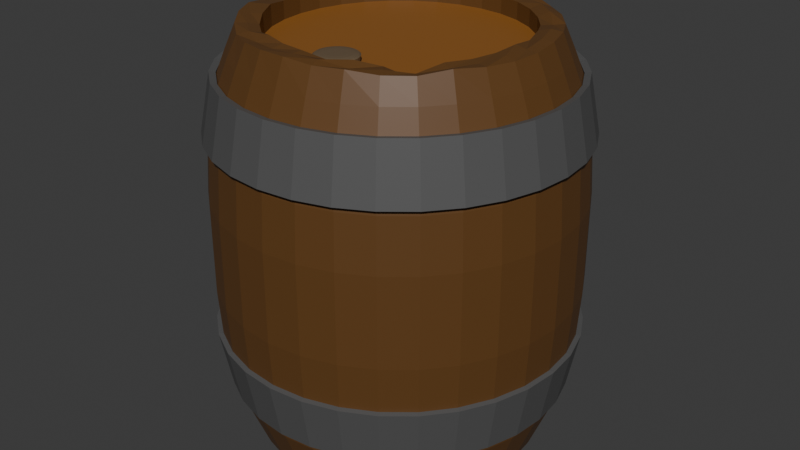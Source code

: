 # Source: Barrel.blend  (saved by Blender 4.2.66; exported with 4.5.12 LTS)
import bpy
from mathutils import Matrix  # noqa: F401  (used for matrix-valued properties, if any)

bpy.ops.wm.read_factory_settings(use_empty=True)
scene = bpy.context.scene
scene.name = 'Scene'

# ---- collections
col_collection = bpy.data.collections.new('Collection'); scene.collection.children.link(col_collection)

# ---- materials (node trees are filled in below, after node groups)
mat_wood = bpy.data.materials.new('wood')
mat_wood.alpha_threshold = 0.0
mat_wood.roughness = 0.5
mat_wood.line_color = (0.0, 0.0, 0.0, 1.0)
mat_barrel_top_bot = bpy.data.materials.new('barrel_top_bot')
mat_rings = bpy.data.materials.new('rings')
mat_kork = bpy.data.materials.new('kork')

# ---- material node trees
mat_wood.use_nodes = True; mat_wood.node_tree.nodes.clear()
_N = mat_wood.node_tree.nodes; _L = mat_wood.node_tree.links
n0 = _N.new('ShaderNodeOutputMaterial'); n0.name = 'Material Output'; n0.location = (300, 300)
n1 = _N.new('ShaderNodeBsdfPrincipled'); n1.name = 'Principled BSDF'; n1.location = (10, 300)
n1.inputs[0].default_value = (0.1231, 0.05472, 0.01428, 1.0)
n1.inputs[3].default_value = 1.45
_L.new(n1.outputs[0], n0.inputs[0])
n0.is_active_output = True
mat_barrel_top_bot.use_nodes = True; mat_barrel_top_bot.node_tree.nodes.clear()
_N = mat_barrel_top_bot.node_tree.nodes; _L = mat_barrel_top_bot.node_tree.links
n0 = _N.new('ShaderNodeBsdfPrincipled'); n0.name = 'Principled BSDF'; n0.location = (10, 300)
n0.inputs[0].default_value = (0.2798, 0.1075, 0.01797, 1.0)
n1 = _N.new('ShaderNodeOutputMaterial'); n1.name = 'Material Output'; n1.location = (300, 300)
_L.new(n0.outputs[0], n1.inputs[0])
n1.is_active_output = True
mat_rings.use_nodes = True; mat_rings.node_tree.nodes.clear()
_N = mat_rings.node_tree.nodes; _L = mat_rings.node_tree.links
n0 = _N.new('ShaderNodeBsdfPrincipled'); n0.name = 'Principled BSDF'; n0.location = (10, 300)
n0.inputs[0].default_value = (0.09295, 0.09295, 0.09295, 1.0)
n1 = _N.new('ShaderNodeOutputMaterial'); n1.name = 'Material Output'; n1.location = (300, 300)
_L.new(n0.outputs[0], n1.inputs[0])
n1.is_active_output = True
mat_kork.use_nodes = True; mat_kork.node_tree.nodes.clear()
_N = mat_kork.node_tree.nodes; _L = mat_kork.node_tree.links
n0 = _N.new('ShaderNodeBsdfPrincipled'); n0.name = 'Principled BSDF'; n0.location = (10, 300)
n0.inputs[0].default_value = (0.1417, 0.0979, 0.0562, 1.0)
n1 = _N.new('ShaderNodeOutputMaterial'); n1.name = 'Material Output'; n1.location = (300, 300)
_L.new(n0.outputs[0], n1.inputs[0])
n1.is_active_output = True

# ---- world
world_world = bpy.data.worlds.new('World'); scene.world = world_world
world_world.use_nodes = True; world_world.node_tree.nodes.clear()
_N = world_world.node_tree.nodes; _L = world_world.node_tree.links
n0 = _N.new('ShaderNodeOutputWorld'); n0.name = 'World Output'; n0.location = (300, 300)
n1 = _N.new('ShaderNodeBackground'); n1.name = 'Background'; n1.location = (10, 300)
n1.inputs[0].default_value = (0.05088, 0.05088, 0.05088, 1.0)
_L.new(n1.outputs[0], n0.inputs[0])
n0.is_active_output = True
world_world.color = (0.05088, 0.05088, 0.05088)
world_world.sun_shadow_jitter_overblur = 0.0

# ---- meshes
me_cylinder = bpy.data.meshes.new('Cylinder')
me_cylinder.from_pydata([(3.632e-09, 0.7, -1.031), (3.632e-09, 0.7, 0.97), (0.1366, 0.6865, -1.031), (0.1366, 0.6865, 0.9616), (0.2679, 0.6467, -1.031), (0.2679, 0.6467, 0.9638), (0.3889, 0.582, -1.031), (0.3889, 0.582, 0.9513), (0.495, 0.495, -1.031), (0.495, 0.495, 0.9574), (0.582, 0.3889, -1.031), (0.582, 0.3889, 0.9571), (0.6467, 0.2679, -1.031), (0.6467, 0.2679, 0.9643), (0.6865, 0.1366, -1.031), (0.6865, 0.1366, 0.9613), (0.7, 4.47e-09, -1.031), (0.7, 4.47e-09, 0.9542), (0.6865, -0.1366, -1.031), (0.6865, -0.1366, 0.9516), (0.6467, -0.2679, -1.031), (0.6467, -0.2679, 0.9553), (0.582, -0.3889, -1.031), (0.582, -0.3889, 0.9655), (0.495, -0.495, -1.031), (0.495, -0.495, 0.947), (0.3889, -0.582, -1.031), (0.3889, -0.582, 0.9488), (0.2679, -0.6467, -1.031), (0.2679, -0.6467, 0.9627), (0.1366, -0.6865, -1.031), (0.1366, -0.6865, 0.9602), (3.632e-09, -0.7, -1.031), (3.632e-09, -0.7, 0.9692), (-0.1366, -0.6865, -1.031), (-0.1366, -0.6865, 0.9645), (-0.2679, -0.6467, -1.031), (-0.2679, -0.6467, 0.9569), (-0.3889, -0.582, -1.031), (-0.3889, -0.582, 0.9512), (-0.495, -0.495, -1.031), (-0.495, -0.495, 0.9592), (-0.582, -0.3889, -1.031), (-0.582, -0.3889, 0.9699), (-0.6467, -0.2679, -1.031), (-0.6467, -0.2679, 0.9702), (-0.6865, -0.1366, -1.031), (-0.6865, -0.1366, 0.9494), (-0.7, 4.47e-09, -1.031), (-0.7, 4.47e-09, 0.9687), (-0.6865, 0.1366, -1.031), (-0.6865, 0.1366, 0.9557), (-0.6467, 0.2679, -1.031), (-0.6467, 0.2679, 0.9566), (-0.582, 0.3889, -1.031), (-0.582, 0.3889, 0.965), (-0.495, 0.495, -1.031), (-0.495, 0.495, 0.9561), (-0.3889, 0.582, -1.031), (-0.3889, 0.582, 0.9591), (-0.2679, 0.6467, -1.031), (-0.2679, 0.6467, 0.9716), (-0.1366, 0.6865, -1.031), (-0.1366, 0.6865, 0.9623), (5.532e-11, 0.8681, -0.03126), (0.1694, 0.8514, -0.03126), (0.3322, 0.802, -0.03126), (0.4823, 0.7218, -0.03126), (0.6139, 0.6139, -0.03126), (0.7218, 0.4823, -0.03126), (0.802, 0.3322, -0.03126), (0.8514, 0.1694, -0.03126), (0.8681, 6.484e-10, -0.03126), (0.8514, -0.1694, -0.03126), (0.802, -0.3322, -0.03126), (0.7218, -0.4823, -0.03126), (0.6139, -0.6139, -0.03126), (0.4823, -0.7218, -0.03126), (0.3322, -0.802, -0.03126), (0.1694, -0.8514, -0.03126), (5.532e-11, -0.8681, -0.03126), (-0.1694, -0.8514, -0.03126), (-0.3322, -0.802, -0.03126), (-0.4823, -0.7218, -0.03126), (-0.6139, -0.6139, -0.03126), (-0.7218, -0.4823, -0.03126), (-0.802, -0.3322, -0.03126), (-0.8514, -0.1694, -0.03126), (-0.8681, 6.484e-10, -0.03126), (-0.8514, 0.1694, -0.03126), (-0.802, 0.3322, -0.03126), (-0.7218, 0.4823, -0.03126), (-0.6139, 0.6139, -0.03126), (-0.4823, 0.7218, -0.03126), (-0.3322, 0.802, -0.03126), (-0.1694, 0.8514, -0.03126), (8.856e-10, 0.8516, 0.4419), (0.1661, 0.8353, 0.4419), (0.3259, 0.7868, 0.4419), (0.4731, 0.7081, 0.4419), (0.6022, 0.6022, 0.4419), (0.7081, 0.4731, 0.4419), (0.7868, 0.3259, 0.4419), (0.8353, 0.1661, 0.4419), (0.8516, 1.67e-09, 0.4419), (0.8353, -0.1661, 0.4419), (0.7868, -0.3259, 0.4419), (0.7081, -0.4731, 0.4419), (0.6022, -0.6022, 0.4419), (0.4731, -0.7081, 0.4419), (0.3259, -0.7868, 0.4419), (0.1661, -0.8353, 0.4419), (8.856e-10, -0.8516, 0.4419), (-0.1661, -0.8353, 0.4419), (-0.3259, -0.7868, 0.4419), (-0.4731, -0.7081, 0.4419), (-0.6022, -0.6022, 0.4419), (-0.7081, -0.4731, 0.4419), (-0.7868, -0.3259, 0.4419), (-0.8353, -0.1661, 0.4419), (-0.8516, 1.67e-09, 0.4419), (-0.8353, 0.1661, 0.4419), (-0.7868, 0.3259, 0.4419), (-0.7081, 0.4731, 0.4419), (-0.6022, 0.6022, 0.4419), (-0.4731, 0.7081, 0.4419), (-0.3259, 0.7868, 0.4419), (-0.1661, 0.8353, 0.4419), (0.1661, 0.8353, -0.5044), (0.3259, 0.7868, -0.5044), (0.4731, 0.7081, -0.5044), (0.6022, 0.6022, -0.5044), (0.7081, 0.4731, -0.5044), (0.7868, 0.3259, -0.5044), (0.8353, 0.1661, -0.5044), (0.8516, -1.15e-09, -0.5044), (0.8353, -0.1661, -0.5044), (0.7868, -0.3259, -0.5044), (0.7081, -0.4731, -0.5044), (0.6022, -0.6022, -0.5044), (0.4731, -0.7081, -0.5044), (0.3259, -0.7868, -0.5044), (0.1661, -0.8353, -0.5044), (8.856e-10, -0.8516, -0.5044), (-0.1661, -0.8353, -0.5044), (-0.3259, -0.7868, -0.5044), (-0.4731, -0.7081, -0.5044), (-0.6022, -0.6022, -0.5044), (-0.7081, -0.4731, -0.5044), (-0.7868, -0.3259, -0.5044), (-0.8353, -0.1661, -0.5044), (-0.8516, -1.15e-09, -0.5044), (-0.8353, 0.1661, -0.5044), (-0.7868, 0.3259, -0.5044), (-0.7081, 0.4731, -0.5044), (-0.6022, 0.6022, -0.5044), (-0.4731, 0.7081, -0.5044), (-0.3259, 0.7868, -0.5044), (-0.1661, 0.8353, -0.5044), (8.856e-10, 0.8516, -0.5044), (5.532e-11, 0.8681, -0.2483), (0.1694, 0.8514, -0.2483), (0.3322, 0.802, -0.2483), (0.4823, 0.7218, -0.2483), (0.6139, 0.6139, -0.2483), (0.7218, 0.4823, -0.2483), (0.802, 0.3322, -0.2483), (0.8514, 0.1694, -0.2483), (0.8681, 6.484e-10, -0.2483), (0.8514, -0.1694, -0.2483), (0.802, -0.3322, -0.2483), (0.7218, -0.4823, -0.2483), (0.6139, -0.6139, -0.2483), (0.4823, -0.7218, -0.2483), (0.3322, -0.802, -0.2483), (0.1694, -0.8514, -0.2483), (5.532e-11, -0.8681, -0.2483), (-0.1694, -0.8514, -0.2483), (-0.3322, -0.802, -0.2483), (-0.4823, -0.7218, -0.2483), (-0.6139, -0.6139, -0.2483), (-0.7218, -0.4823, -0.2483), (-0.802, -0.3322, -0.2483), (-0.8514, -0.1694, -0.2483), (-0.8681, 6.484e-10, -0.2483), (-0.8514, 0.1694, -0.2483), (-0.802, 0.3322, -0.2483), (-0.7218, 0.4823, -0.2483), (-0.6139, 0.6139, -0.2483), (-0.4823, 0.7218, -0.2483), (-0.3322, 0.802, -0.2483), (-0.1694, 0.8514, -0.2483), (0.1694, 0.8514, 0.1858), (0.3322, 0.802, 0.1858), (0.4823, 0.7218, 0.1858), (0.6139, 0.6139, 0.1858), (0.7218, 0.4823, 0.1858), (0.802, 0.3322, 0.1858), (0.8514, 0.1694, 0.1858), (0.8681, 6.484e-10, 0.1858), (0.8514, -0.1694, 0.1858), (0.802, -0.3322, 0.1858), (0.7218, -0.4823, 0.1858), (0.6139, -0.6139, 0.1858), (0.4823, -0.7218, 0.1858), (0.3322, -0.802, 0.1858), (0.1694, -0.8514, 0.1858), (5.532e-11, -0.8681, 0.1858), (-0.1694, -0.8514, 0.1858), (-0.3322, -0.802, 0.1858), (-0.4823, -0.7218, 0.1858), (-0.6139, -0.6139, 0.1858), (-0.7218, -0.4823, 0.1858), (-0.802, -0.3322, 0.1858), (-0.8514, -0.1694, 0.1858), (-0.8681, 6.484e-10, 0.1858), (-0.8514, 0.1694, 0.1858), (-0.802, 0.3322, 0.1858), (-0.7218, 0.4823, 0.1858), (-0.6139, 0.6139, 0.1858), (-0.4823, 0.7218, 0.1858), (-0.3322, 0.802, 0.1858), (-0.1694, 0.8514, 0.1858), (5.532e-11, 0.8681, 0.1858), (2.421e-09, 0.8, 0.7187), (0.1561, 0.7846, 0.7187), (0.3061, 0.7391, 0.7187), (0.4445, 0.6652, 0.7187), (0.5657, 0.5657, 0.7187), (0.6652, 0.4445, 0.7187), (0.7391, 0.3061, 0.7187), (0.7846, 0.1561, 0.7187), (0.8, 2.98e-09, 0.7187), (0.7846, -0.1561, 0.7187), (0.7391, -0.3061, 0.7187), (0.6652, -0.4445, 0.7187), (0.5657, -0.5657, 0.7187), (0.4445, -0.6652, 0.7187), (0.3061, -0.7391, 0.7187), (0.1561, -0.7846, 0.7187), (2.421e-09, -0.8, 0.7187), (-0.1561, -0.7846, 0.7187), (-0.3061, -0.7391, 0.7187), (-0.4445, -0.6652, 0.7187), (-0.5657, -0.5657, 0.7187), (-0.6652, -0.4445, 0.7187), (-0.7391, -0.3061, 0.7187), (-0.7846, -0.1561, 0.7187), (-0.8, 2.98e-09, 0.7187), (-0.7846, 0.1561, 0.7187), (-0.7391, 0.3061, 0.7187), (-0.6652, 0.4445, 0.7187), (-0.5657, 0.5657, 0.7187), (-0.4445, 0.6652, 0.7187), (-0.3061, 0.7391, 0.7187), (-0.1561, 0.7846, 0.7187), (0.1561, 0.7846, -0.7813), (0.3061, 0.7391, -0.7813), (0.4445, 0.6652, -0.7813), (0.5657, 0.5657, -0.7813), (0.6652, 0.4445, -0.7813), (0.7391, 0.3061, -0.7813), (0.7846, 0.1561, -0.7813), (0.8, -2.98e-09, -0.7813), (0.7846, -0.1561, -0.7813), (0.7391, -0.3061, -0.7813), (0.6652, -0.4445, -0.7813), (0.5657, -0.5657, -0.7813), (0.4445, -0.6652, -0.7813), (0.3061, -0.7391, -0.7813), (0.1561, -0.7846, -0.7813), (2.421e-09, -0.8, -0.7813), (-0.1561, -0.7846, -0.7813), (-0.3061, -0.7391, -0.7813), (-0.4445, -0.6652, -0.7813), (-0.5657, -0.5657, -0.7813), (-0.6652, -0.4445, -0.7813), (-0.7391, -0.3061, -0.7813), (-0.7846, -0.1561, -0.7813), (-0.8, -2.98e-09, -0.7813), (-0.7846, 0.1561, -0.7813), (-0.7391, 0.3061, -0.7813), (-0.6652, 0.4445, -0.7813), (-0.5657, 0.5657, -0.7813), (-0.4445, 0.6652, -0.7813), (-0.3061, 0.7391, -0.7813), (-0.1561, 0.7846, -0.7813), (2.421e-09, 0.8, -0.7813), (0.1161, 0.5836, 0.9509), (4.135e-09, 0.595, 0.9543), (0.2277, 0.5497, 0.9525), (0.3306, 0.4947, 0.9517), (0.4207, 0.4207, 0.9491), (0.4947, 0.3306, 0.9473), (0.5497, 0.2277, 0.9601), (0.5836, 0.1161, 0.9529), (0.595, 6.035e-09, 0.9673), (0.5836, -0.1161, 0.9593), (0.5497, -0.2277, 0.9557), (0.4947, -0.3306, 0.9566), (0.4207, -0.4207, 0.8982), (0.3306, -0.4947, 0.9483), (0.2277, -0.5497, 0.9667), (0.1161, -0.5836, 0.953), (4.135e-09, -0.595, 0.968), (-0.1161, -0.5836, 0.9687), (-0.2277, -0.5497, 0.9722), (-0.3306, -0.4947, 0.9495), (-0.4207, -0.4207, 0.9489), (-0.4947, -0.3306, 0.9633), (-0.5497, -0.2277, 0.971), (-0.5836, -0.1161, 0.955), (-0.595, 6.035e-09, 0.96), (-0.5836, 0.1161, 0.955), (-0.5497, 0.2277, 0.9469), (-0.4947, 0.3306, 0.9651), (-0.4207, 0.4207, 0.9513), (-0.3306, 0.4947, 0.9485), (-0.2277, 0.5497, 0.9713), (-0.1161, 0.5836, 0.9596), (0.1161, 0.5836, 0.8687), (2.976e-08, 0.595, 0.8687), (0.2277, 0.5497, 0.8687), (0.3306, 0.4947, 0.8687), (0.4207, 0.4207, 0.8687), (0.4947, 0.3306, 0.8687), (0.5497, 0.2277, 0.8687), (0.5836, 0.1161, 0.8687), (0.595, 6.035e-09, 0.8687), (0.5836, -0.1161, 0.8687), (0.5497, -0.2277, 0.8687), (0.4947, -0.3306, 0.8687), (0.4207, -0.4207, 0.8687), (0.3306, -0.4947, 0.8687), (0.2277, -0.5497, 0.8687), (0.1161, -0.5836, 0.8687), (2.976e-08, -0.595, 0.8687), (-0.1161, -0.5836, 0.8687), (-0.2277, -0.5497, 0.8687), (-0.3306, -0.4947, 0.8687), (-0.4207, -0.4207, 0.8687), (-0.4947, -0.3306, 0.8687), (-0.5497, -0.2277, 0.8687), (-0.5836, -0.1161, 0.8687), (-0.595, 6.035e-09, 0.8687), (-0.5836, 0.1161, 0.8687), (-0.5497, 0.2277, 0.8687), (-0.4947, 0.3306, 0.8687), (-0.4207, 0.4207, 0.8687), (-0.3306, 0.4947, 0.8687), (-0.2277, 0.5497, 0.8687), (-0.1161, 0.5836, 0.8687), (4.135e-09, 0.595, -1.031), (0.1161, 0.5836, -1.031), (0.2277, 0.5497, -1.031), (0.3306, 0.4947, -1.031), (0.4207, 0.4207, -1.031), (0.4947, 0.3306, -1.031), (0.5497, 0.2277, -1.031), (0.5836, 0.1161, -1.031), (0.595, 6.035e-09, -1.031), (0.5836, -0.1161, -1.031), (0.5497, -0.2277, -1.031), (0.4947, -0.3306, -1.031), (0.4207, -0.4207, -1.031), (0.3306, -0.4947, -1.031), (0.2277, -0.5497, -1.031), (0.1161, -0.5836, -1.031), (4.135e-09, -0.595, -1.031), (-0.1161, -0.5836, -1.031), (-0.2277, -0.5497, -1.031), (-0.3306, -0.4947, -1.031), (-0.4207, -0.4207, -1.031), (-0.4947, -0.3306, -1.031), (-0.5497, -0.2277, -1.031), (-0.5836, -0.1161, -1.031), (-0.595, 6.035e-09, -1.031), (-0.5836, 0.1161, -1.031), (-0.5497, 0.2277, -1.031), (-0.4947, 0.3306, -1.031), (-0.4207, 0.4207, -1.031), (-0.3306, 0.4947, -1.031), (-0.2277, 0.5497, -1.031), (-0.1161, 0.5836, -1.031), (-6.652e-09, 0.595, -0.9313), (0.1161, 0.5836, -0.9313), (0.2277, 0.5497, -0.9313), (0.3306, 0.4947, -0.9313), (0.4207, 0.4207, -0.9313), (0.4947, 0.3306, -0.9313), (0.5497, 0.2277, -0.9313), (0.5836, 0.1161, -0.9313), (0.595, 6.035e-09, -0.9313), (0.5836, -0.1161, -0.9313), (0.5497, -0.2277, -0.9313), (0.4947, -0.3306, -0.9313), (0.4207, -0.4207, -0.9313), (0.3306, -0.4947, -0.9313), (0.2277, -0.5497, -0.9313), (0.1161, -0.5836, -0.9313), (-6.652e-09, -0.595, -0.9313), (-0.1161, -0.5836, -0.9313), (-0.2277, -0.5497, -0.9313), (-0.3306, -0.4947, -0.9313), (-0.4207, -0.4207, -0.9313), (-0.4947, -0.3306, -0.9313), (-0.5497, -0.2277, -0.9313), (-0.5836, -0.1161, -0.9313), (-0.595, 6.035e-09, -0.9313), (-0.5836, 0.1161, -0.9313), (-0.5497, 0.2277, -0.9313), (-0.4947, 0.3306, -0.9313), (-0.4207, 0.4207, -0.9313), (-0.3306, 0.4947, -0.9313), (-0.2277, 0.5497, -0.9313), (-0.1161, 0.5836, -0.9313), (0.5384, 0.3597, 0.9505), (0.5982, 0.2478, 0.972), (0.2478, -0.5982, 0.9487), (0.1263, -0.6351, 0.9682), (-0.6351, -0.1263, 0.9524), (-0.6475, 5.253e-09, 0.9512), (0.1263, 0.6351, 0.955), (0.2478, 0.5982, 0.9602), (0.5982, -0.2478, 0.9528), (0.5384, -0.3597, 0.9486), (-0.3597, -0.5384, 0.959), (-0.4579, -0.4579, 0.9583), (-0.4579, 0.4579, 0.9574), (-0.3597, 0.5384, 0.9507), (0.6351, 0.1263, 0.967), (3.884e-09, -0.6475, 0.968), (-0.6351, 0.1263, 0.9541), (0.3597, 0.5384, 0.9706), (0.4579, -0.4579, 0.9376), (-0.5384, -0.3597, 0.9613), (-0.2478, 0.5982, 0.9544), (0.6475, 5.253e-09, 0.9576), (-0.1263, -0.6351, 0.9576), (-0.5982, 0.2478, 0.9715), (0.4579, 0.4579, 0.972), (0.3597, -0.5384, 0.9535), (-0.5982, -0.2478, 0.9695), (-0.1263, 0.6351, 0.9715), (0.6351, -0.1263, 0.962), (-0.2478, -0.5982, 0.9486), (-0.5384, 0.3597, 0.9685), (3.884e-09, 0.6475, 0.9488), (3.027e-09, 0.75, 0.8437), (0.1463, 0.7356, 0.8437), (0.287, 0.6929, 0.8437), (0.4167, 0.6236, 0.8437), (0.5303, 0.5303, 0.8437), (0.6236, 0.4167, 0.8437), (0.6929, 0.287, 0.8437), (0.7356, 0.1463, 0.8437), (0.75, 3.725e-09, 0.8437), (0.7356, -0.1463, 0.8437), (0.6929, -0.287, 0.8437), (0.6236, -0.4167, 0.8437), (0.5303, -0.5303, 0.8437), (0.4167, -0.6236, 0.8437), (0.287, -0.6929, 0.8437), (0.1463, -0.7356, 0.8437), (3.027e-09, -0.75, 0.8437), (-0.1463, -0.7356, 0.8437), (-0.287, -0.6929, 0.8437), (-0.4167, -0.6236, 0.8437), (-0.5303, -0.5303, 0.8437), (-0.6236, -0.4167, 0.8437), (-0.6929, -0.287, 0.8437), (-0.7356, -0.1463, 0.8437), (-0.75, 3.725e-09, 0.8437), (-0.7356, 0.1463, 0.8437), (-0.6929, 0.287, 0.8437), (-0.6236, 0.4167, 0.8437), (-0.5303, 0.5303, 0.8437), (-0.4167, 0.6236, 0.8437), (-0.287, 0.6929, 0.8437), (-0.1463, 0.7356, 0.8437)], [], [(448, 1, 3, 449), (449, 3, 5, 450), (450, 5, 7, 451), (451, 7, 9, 452), (452, 9, 11, 453), (453, 11, 13, 454), (454, 13, 15, 455), (455, 15, 17, 456), (456, 17, 19, 457), (457, 19, 21, 458), (458, 21, 23, 459), (459, 23, 25, 460), (460, 25, 27, 461), (461, 27, 29, 462), (462, 29, 31, 463), (463, 31, 33, 464), (464, 33, 35, 465), (465, 35, 37, 466), (466, 37, 39, 467), (467, 39, 41, 468), (468, 41, 43, 469), (469, 43, 45, 470), (470, 45, 47, 471), (471, 47, 49, 472), (472, 49, 51, 473), (473, 51, 53, 474), (474, 53, 55, 475), (475, 55, 57, 476), (476, 57, 59, 477), (477, 59, 61, 478), (417, 416, 293, 294), (478, 61, 63, 479), (479, 63, 1, 448), (46, 48, 376, 375), (191, 95, 64, 160), (190, 94, 95, 191), (189, 93, 94, 190), (188, 92, 93, 189), (187, 91, 92, 188), (186, 90, 91, 187), (185, 89, 90, 186), (184, 88, 89, 185), (183, 87, 88, 184), (182, 86, 87, 183), (181, 85, 86, 182), (180, 84, 85, 181), (179, 83, 84, 180), (178, 82, 83, 179), (177, 81, 82, 178), (176, 80, 81, 177), (175, 79, 80, 176), (174, 78, 79, 175), (173, 77, 78, 174), (172, 76, 77, 173), (171, 75, 76, 172), (170, 74, 75, 171), (169, 73, 74, 170), (168, 72, 73, 169), (167, 71, 72, 168), (166, 70, 71, 167), (165, 69, 70, 166), (164, 68, 69, 165), (163, 67, 68, 164), (162, 66, 67, 163), (161, 65, 66, 162), (160, 64, 65, 161), (222, 127, 96, 223), (221, 126, 127, 222), (220, 125, 126, 221), (219, 124, 125, 220), (218, 123, 124, 219), (217, 122, 123, 218), (216, 121, 122, 217), (215, 120, 121, 216), (214, 119, 120, 215), (213, 118, 119, 214), (212, 117, 118, 213), (211, 116, 117, 212), (210, 115, 116, 211), (209, 114, 115, 210), (208, 113, 114, 209), (207, 112, 113, 208), (206, 111, 112, 207), (205, 110, 111, 206), (204, 109, 110, 205), (203, 108, 109, 204), (202, 107, 108, 203), (201, 106, 107, 202), (200, 105, 106, 201), (199, 104, 105, 200), (198, 103, 104, 199), (197, 102, 103, 198), (196, 101, 102, 197), (195, 100, 101, 196), (194, 99, 100, 195), (193, 98, 99, 194), (192, 97, 98, 193), (223, 96, 97, 192), (287, 159, 128, 256), (256, 128, 129, 257), (257, 129, 130, 258), (258, 130, 131, 259), (259, 131, 132, 260), (260, 132, 133, 261), (261, 133, 134, 262), (262, 134, 135, 263), (263, 135, 136, 264), (264, 136, 137, 265), (265, 137, 138, 266), (266, 138, 139, 267), (267, 139, 140, 268), (268, 140, 141, 269), (269, 141, 142, 270), (270, 142, 143, 271), (271, 143, 144, 272), (272, 144, 145, 273), (273, 145, 146, 274), (274, 146, 147, 275), (275, 147, 148, 276), (276, 148, 149, 277), (277, 149, 150, 278), (278, 150, 151, 279), (279, 151, 152, 280), (280, 152, 153, 281), (281, 153, 154, 282), (282, 154, 155, 283), (283, 155, 156, 284), (284, 156, 157, 285), (285, 157, 158, 286), (286, 158, 159, 287), (159, 160, 161, 128), (128, 161, 162, 129), (129, 162, 163, 130), (130, 163, 164, 131), (131, 164, 165, 132), (132, 165, 166, 133), (133, 166, 167, 134), (134, 167, 168, 135), (135, 168, 169, 136), (136, 169, 170, 137), (137, 170, 171, 138), (138, 171, 172, 139), (139, 172, 173, 140), (140, 173, 174, 141), (141, 174, 175, 142), (142, 175, 176, 143), (143, 176, 177, 144), (144, 177, 178, 145), (145, 178, 179, 146), (146, 179, 180, 147), (147, 180, 181, 148), (148, 181, 182, 149), (149, 182, 183, 150), (150, 183, 184, 151), (151, 184, 185, 152), (152, 185, 186, 153), (153, 186, 187, 154), (154, 187, 188, 155), (155, 188, 189, 156), (156, 189, 190, 157), (157, 190, 191, 158), (158, 191, 160, 159), (64, 223, 192, 65), (65, 192, 193, 66), (66, 193, 194, 67), (67, 194, 195, 68), (68, 195, 196, 69), (69, 196, 197, 70), (70, 197, 198, 71), (71, 198, 199, 72), (72, 199, 200, 73), (73, 200, 201, 74), (74, 201, 202, 75), (75, 202, 203, 76), (76, 203, 204, 77), (77, 204, 205, 78), (78, 205, 206, 79), (79, 206, 207, 80), (80, 207, 208, 81), (81, 208, 209, 82), (82, 209, 210, 83), (83, 210, 211, 84), (84, 211, 212, 85), (85, 212, 213, 86), (86, 213, 214, 87), (87, 214, 215, 88), (88, 215, 216, 89), (89, 216, 217, 90), (90, 217, 218, 91), (91, 218, 219, 92), (92, 219, 220, 93), (93, 220, 221, 94), (94, 221, 222, 95), (95, 222, 223, 64), (127, 255, 224, 96), (126, 254, 255, 127), (125, 253, 254, 126), (124, 252, 253, 125), (123, 251, 252, 124), (122, 250, 251, 123), (121, 249, 250, 122), (120, 248, 249, 121), (119, 247, 248, 120), (118, 246, 247, 119), (117, 245, 246, 118), (116, 244, 245, 117), (115, 243, 244, 116), (114, 242, 243, 115), (113, 241, 242, 114), (112, 240, 241, 113), (111, 239, 240, 112), (110, 238, 239, 111), (109, 237, 238, 110), (108, 236, 237, 109), (107, 235, 236, 108), (106, 234, 235, 107), (105, 233, 234, 106), (104, 232, 233, 105), (103, 231, 232, 104), (102, 230, 231, 103), (101, 229, 230, 102), (100, 228, 229, 101), (99, 227, 228, 100), (98, 226, 227, 99), (97, 225, 226, 98), (96, 224, 225, 97), (62, 286, 287, 0), (60, 285, 286, 62), (58, 284, 285, 60), (56, 283, 284, 58), (54, 282, 283, 56), (52, 281, 282, 54), (50, 280, 281, 52), (48, 279, 280, 50), (46, 278, 279, 48), (44, 277, 278, 46), (42, 276, 277, 44), (40, 275, 276, 42), (38, 274, 275, 40), (36, 273, 274, 38), (34, 272, 273, 36), (32, 271, 272, 34), (30, 270, 271, 32), (28, 269, 270, 30), (26, 268, 269, 28), (24, 267, 268, 26), (22, 266, 267, 24), (20, 265, 266, 22), (18, 264, 265, 20), (16, 263, 264, 18), (14, 262, 263, 16), (12, 261, 262, 14), (10, 260, 261, 12), (8, 259, 260, 10), (6, 258, 259, 8), (4, 257, 258, 6), (2, 256, 257, 4), (0, 287, 256, 2), (311, 310, 342, 343), (419, 418, 302, 303), (421, 420, 311, 312), (423, 422, 288, 290), (425, 424, 298, 299), (427, 426, 307, 308), (429, 428, 316, 317), (430, 417, 294, 295), (431, 419, 303, 304), (432, 421, 312, 313), (433, 423, 290, 291), (434, 425, 299, 300), (435, 427, 308, 309), (436, 429, 317, 318), (437, 430, 295, 296), (438, 431, 304, 305), (439, 432, 313, 314), (440, 433, 291, 292), (441, 434, 300, 301), (442, 435, 309, 310), (443, 436, 318, 319), (444, 437, 296, 297), (445, 438, 305, 306), (446, 439, 314, 315), (416, 440, 292, 293), (418, 441, 301, 302), (420, 442, 310, 311), (422, 447, 289, 288), (447, 443, 319, 289), (424, 444, 297, 298), (426, 445, 306, 307), (428, 446, 315, 316), (298, 297, 329, 330), (312, 311, 343, 344), (299, 298, 330, 331), (313, 312, 344, 345), (300, 299, 331, 332), (314, 313, 345, 346), (301, 300, 332, 333), (315, 314, 346, 347), (302, 301, 333, 334), (288, 289, 321, 320), (316, 315, 347, 348), (303, 302, 334, 335), (290, 288, 320, 322), (317, 316, 348, 349), (304, 303, 335, 336), (291, 290, 322, 323), (318, 317, 349, 350), (305, 304, 336, 337), (292, 291, 323, 324), (319, 318, 350, 351), (306, 305, 337, 338), (293, 292, 324, 325), (289, 319, 351, 321), (307, 306, 338, 339), (294, 293, 325, 326), (308, 307, 339, 340), (295, 294, 326, 327), (309, 308, 340, 341), (296, 295, 327, 328), (310, 309, 341, 342), (297, 296, 328, 329), (353, 354, 386, 385), (2, 4, 354, 353), (20, 22, 363, 362), (38, 40, 372, 371), (56, 58, 381, 380), (12, 14, 359, 358), (30, 32, 368, 367), (48, 50, 377, 376), (4, 6, 355, 354), (22, 24, 364, 363), (40, 42, 373, 372), (58, 60, 382, 381), (14, 16, 360, 359), (32, 34, 369, 368), (50, 52, 378, 377), (6, 8, 356, 355), (24, 26, 365, 364), (42, 44, 374, 373), (60, 62, 383, 382), (16, 18, 361, 360), (34, 36, 370, 369), (52, 54, 379, 378), (8, 10, 357, 356), (26, 28, 366, 365), (44, 46, 375, 374), (0, 2, 353, 352), (62, 0, 352, 383), (18, 20, 362, 361), (36, 38, 371, 370), (54, 56, 380, 379), (10, 12, 358, 357), (28, 30, 367, 366), (380, 381, 413, 412), (367, 368, 400, 399), (354, 355, 387, 386), (381, 382, 414, 413), (368, 369, 401, 400), (355, 356, 388, 387), (382, 383, 415, 414), (369, 370, 402, 401), (356, 357, 389, 388), (383, 352, 384, 415), (370, 371, 403, 402), (357, 358, 390, 389), (371, 372, 404, 403), (358, 359, 391, 390), (372, 373, 405, 404), (359, 360, 392, 391), (373, 374, 406, 405), (360, 361, 393, 392), (374, 375, 407, 406), (361, 362, 394, 393), (375, 376, 408, 407), (362, 363, 395, 394), (376, 377, 409, 408), (363, 364, 396, 395), (377, 378, 410, 409), (364, 365, 397, 396), (378, 379, 411, 410), (365, 366, 398, 397), (352, 353, 385, 384), (379, 380, 412, 411), (366, 367, 399, 398), (57, 55, 446, 428), (39, 37, 445, 426), (21, 19, 444, 424), (1, 63, 443, 447), (3, 1, 447, 422), (47, 45, 442, 420), (29, 27, 441, 418), (11, 9, 440, 416), (55, 53, 439, 446), (37, 35, 438, 445), (19, 17, 437, 444), (63, 61, 436, 443), (45, 43, 435, 442), (27, 25, 434, 441), (9, 7, 433, 440), (53, 51, 432, 439), (35, 33, 431, 438), (17, 15, 430, 437), (61, 59, 429, 436), (43, 41, 427, 435), (25, 23, 425, 434), (7, 5, 423, 433), (51, 49, 421, 432), (33, 31, 419, 431), (15, 13, 417, 430), (59, 57, 428, 429), (41, 39, 426, 427), (23, 21, 424, 425), (5, 3, 422, 423), (49, 47, 420, 421), (31, 29, 418, 419), (13, 11, 416, 417), (255, 479, 448, 224), (254, 478, 479, 255), (253, 477, 478, 254), (252, 476, 477, 253), (251, 475, 476, 252), (250, 474, 475, 251), (249, 473, 474, 250), (248, 472, 473, 249), (247, 471, 472, 248), (246, 470, 471, 247), (245, 469, 470, 246), (244, 468, 469, 245), (243, 467, 468, 244), (242, 466, 467, 243), (241, 465, 466, 242), (240, 464, 465, 241), (239, 463, 464, 240), (238, 462, 463, 239), (237, 461, 462, 238), (236, 460, 461, 237), (235, 459, 460, 236), (234, 458, 459, 235), (233, 457, 458, 234), (232, 456, 457, 233), (231, 455, 456, 232), (230, 454, 455, 231), (229, 453, 454, 230), (228, 452, 453, 229), (227, 451, 452, 228), (226, 450, 451, 227), (225, 449, 450, 226), (224, 448, 449, 225)])
_uv = me_cylinder.uv_layers.new(name='UVMap')
_uv.uv.foreach_set('vector', [0.5068, 0.5467, 0.5046, 0.566, 0.4843, 0.5647, 0.485, 0.5466, 0.485, 0.5466, 0.4843, 0.5647, 0.4636, 0.5651, 0.4628, 0.5467, 0.4628, 0.5467, 0.4636, 0.5651, 0.4432, 0.5634, 0.441, 0.5469, 0.441, 0.5469, 0.4432, 0.5634, 0.4241, 0.5647, 0.4205, 0.5473, 0.4205, 0.5473, 0.4241, 0.5647, 0.4069, 0.5652, 0.402, 0.5478, 0.402, 0.5478, 0.4069, 0.5652, 0.3922, 0.5668, 0.3863, 0.5485, 0.03023, 0.01905, 0.03503, 0.001006, 0.05231, 0.001069, 0.04874, 0.01863, 0.04874, 0.01863, 0.05231, 0.001069, 0.0715, 0.001872, 0.06931, 0.01834, 0.06931, 0.01834, 0.0715, 0.001872, 0.09188, 0.002123, 0.09114, 0.0182, 0.09114, 0.0182, 0.09188, 0.002123, 0.1127, 0.001573, 0.1134, 0.0182, 0.1134, 0.0182, 0.1127, 0.001573, 0.133, 0.000156, 0.1352, 0.01834, 0.1352, 0.01834, 0.133, 0.000156, 0.1522, 0.003227, 0.1558, 0.01863, 0.1558, 0.01863, 0.1522, 0.003227, 0.1695, 0.003354, 0.1743, 0.01905, 0.3355, 0.4068, 0.3515, 0.4128, 0.3529, 0.4274, 0.3348, 0.4225, 0.3348, 0.4225, 0.3529, 0.4274, 0.352, 0.4447, 0.3342, 0.441, 0.3342, 0.441, 0.352, 0.4447, 0.3529, 0.4638, 0.3337, 0.4615, 0.3337, 0.4615, 0.3529, 0.4638, 0.3518, 0.4841, 0.3333, 0.4832, 0.3333, 0.4832, 0.3518, 0.4841, 0.3505, 0.5049, 0.3332, 0.5055, 0.3332, 0.5055, 0.3505, 0.5049, 0.3497, 0.5252, 0.3332, 0.5272, 0.3332, 0.5272, 0.3497, 0.5252, 0.351, 0.5443, 0.3333, 0.5478, 0.3333, 0.5478, 0.351, 0.5443, 0.3529, 0.5616, 0.3336, 0.5662, 0.3818, 0.3752, 0.376, 0.3944, 0.3614, 0.3936, 0.3662, 0.3743, 0.3662, 0.3743, 0.3614, 0.3936, 0.3442, 0.3898, 0.3478, 0.3736, 0.3478, 0.3736, 0.3442, 0.3898, 0.3251, 0.3923, 0.3273, 0.3731, 0.3273, 0.3731, 0.3251, 0.3923, 0.3048, 0.3901, 0.3056, 0.3728, 0.3056, 0.3728, 0.3048, 0.3901, 0.2842, 0.3902, 0.2834, 0.3728, 0.2834, 0.3728, 0.2842, 0.3902, 0.2639, 0.3916, 0.2617, 0.373, 0.2617, 0.373, 0.2639, 0.3916, 0.2448, 0.3907, 0.2413, 0.3734, 0.2413, 0.3734, 0.2448, 0.3907, 0.2276, 0.3917, 0.2229, 0.3741, 0.2229, 0.3741, 0.2276, 0.3917, 0.213, 0.3944, 0.2072, 0.3749, 0.2817, 0.8869, 0.2782, 0.869, 0.2857, 0.8683, 0.2889, 0.8847, 0.5457, 0.5473, 0.541, 0.5668, 0.5238, 0.5651, 0.5273, 0.5469, 0.5273, 0.5469, 0.5238, 0.5651, 0.5046, 0.566, 0.5068, 0.5467, 0.9508, 0.0706, 0.9545, 0.08963, 0.9398, 0.09109, 0.9365, 0.07491, 0.5351, 0.3815, 0.5352, 0.4142, 0.5114, 0.4139, 0.5113, 0.3812, 0.5564, 0.3819, 0.5566, 0.4147, 0.5352, 0.4142, 0.5351, 0.3815, 0.5746, 0.3825, 0.5747, 0.4153, 0.5566, 0.4147, 0.5564, 0.3819, 0.2331, 0.2084, 0.2331, 0.241, 0.2118, 0.2417, 0.2118, 0.2091, 0.2568, 0.2079, 0.2568, 0.2405, 0.2331, 0.241, 0.2331, 0.2084, 0.2819, 0.2076, 0.2819, 0.2403, 0.2568, 0.2405, 0.2568, 0.2079, 0.3076, 0.2077, 0.3075, 0.2403, 0.2819, 0.2403, 0.2819, 0.2076, 0.3327, 0.208, 0.3327, 0.2406, 0.3075, 0.2403, 0.3076, 0.2077, 0.3564, 0.2085, 0.3563, 0.2412, 0.3327, 0.2406, 0.3327, 0.208, 0.3777, 0.2093, 0.3776, 0.242, 0.3563, 0.2412, 0.3564, 0.2085, 0.1682, 0.5762, 0.2009, 0.5765, 0.2015, 0.5947, 0.1687, 0.5944, 0.1678, 0.5548, 0.2006, 0.5551, 0.2009, 0.5765, 0.1682, 0.5762, 0.1676, 0.5311, 0.2004, 0.5313, 0.2006, 0.5551, 0.1678, 0.5548, 0.1676, 0.5059, 0.2004, 0.5061, 0.2004, 0.5313, 0.1676, 0.5311, 0.1679, 0.4802, 0.2006, 0.4804, 0.2004, 0.5061, 0.1676, 0.5059, 0.1682, 0.455, 0.201, 0.4552, 0.2006, 0.4804, 0.1679, 0.4802, 0.1688, 0.4312, 0.2016, 0.4315, 0.201, 0.4552, 0.1682, 0.455, 0.1695, 0.4098, 0.2023, 0.4101, 0.2016, 0.4315, 0.1688, 0.4312, 0.1857, 0.1838, 0.1857, 0.151, 0.2039, 0.1516, 0.2039, 0.1844, 0.1642, 0.1833, 0.1642, 0.1505, 0.1857, 0.151, 0.1857, 0.1838, 0.1404, 0.183, 0.1404, 0.1502, 0.1642, 0.1505, 0.1642, 0.1833, 0.1152, 0.1828, 0.1152, 0.15, 0.1404, 0.1502, 0.1404, 0.183, 0.08939, 0.1828, 0.08939, 0.15, 0.1152, 0.15, 0.1152, 0.1828, 0.06412, 0.183, 0.06412, 0.1502, 0.08939, 0.15, 0.08939, 0.1828, 0.04031, 0.1833, 0.04031, 0.1505, 0.06412, 0.1502, 0.06412, 0.183, 0.01889, 0.1838, 0.01889, 0.151, 0.04031, 0.1505, 0.04031, 0.1833, 0.0006654, 0.1844, 0.0006654, 0.1516, 0.01889, 0.151, 0.01889, 0.1838, 0.4115, 0.3819, 0.4116, 0.4147, 0.3902, 0.4153, 0.3901, 0.3825, 0.4352, 0.3815, 0.4353, 0.4142, 0.4116, 0.4147, 0.4115, 0.3819, 0.4604, 0.3812, 0.4605, 0.4139, 0.4353, 0.4142, 0.4352, 0.3815, 0.4861, 0.3811, 0.4862, 0.4138, 0.4605, 0.4139, 0.4604, 0.3812, 0.5113, 0.3812, 0.5114, 0.4139, 0.4862, 0.4138, 0.4861, 0.3811, 0.5353, 0.447, 0.5343, 0.4857, 0.511, 0.4854, 0.5116, 0.4467, 0.5567, 0.4474, 0.5553, 0.4862, 0.5343, 0.4857, 0.5353, 0.447, 0.2117, 0.2744, 0.2132, 0.313, 0.1955, 0.3139, 0.1936, 0.2753, 0.233, 0.2736, 0.2341, 0.3123, 0.2132, 0.313, 0.2117, 0.2744, 0.2567, 0.2731, 0.2574, 0.3118, 0.2341, 0.3123, 0.233, 0.2736, 0.2818, 0.2729, 0.282, 0.3115, 0.2574, 0.3118, 0.2567, 0.2731, 0.3075, 0.2729, 0.3072, 0.3116, 0.282, 0.3115, 0.2818, 0.2729, 0.3326, 0.2732, 0.3318, 0.3119, 0.3072, 0.3116, 0.3075, 0.2729, 0.3563, 0.2738, 0.3551, 0.3124, 0.3318, 0.3119, 0.3326, 0.2732, 0.3776, 0.2746, 0.376, 0.3132, 0.3551, 0.3124, 0.3563, 0.2738, 0.3957, 0.2756, 0.3937, 0.3142, 0.376, 0.3132, 0.3776, 0.2746, 0.2333, 0.5554, 0.2721, 0.5545, 0.2724, 0.5755, 0.2337, 0.5767, 0.2331, 0.5316, 0.2719, 0.5312, 0.2721, 0.5545, 0.2333, 0.5554, 0.2332, 0.5064, 0.2719, 0.5065, 0.2719, 0.5312, 0.2331, 0.5316, 0.2334, 0.4807, 0.2721, 0.4812, 0.2719, 0.5065, 0.2332, 0.5064, 0.2338, 0.4555, 0.2725, 0.4565, 0.2721, 0.4812, 0.2334, 0.4807, 0.2343, 0.4317, 0.2731, 0.4332, 0.2725, 0.4565, 0.2338, 0.4555, 0.235, 0.4104, 0.2738, 0.4123, 0.2731, 0.4332, 0.2343, 0.4317, 0.2359, 0.3922, 0.2746, 0.3944, 0.2738, 0.4123, 0.235, 0.4104, 0.1642, 0.1177, 0.1631, 0.07898, 0.1841, 0.07946, 0.1857, 0.1181, 0.1404, 0.1173, 0.1397, 0.07866, 0.1631, 0.07898, 0.1642, 0.1177, 0.1152, 0.1172, 0.1149, 0.07849, 0.1397, 0.07866, 0.1404, 0.1173, 0.08939, 0.1172, 0.08963, 0.07849, 0.1149, 0.07849, 0.1152, 0.1172, 0.06412, 0.1173, 0.06484, 0.07866, 0.08963, 0.07849, 0.08939, 0.1172, 0.04031, 0.1177, 0.04149, 0.07898, 0.06484, 0.07866, 0.06412, 0.1173, 0.01889, 0.1181, 0.02047, 0.07946, 0.04149, 0.07898, 0.04031, 0.1177, 0.3903, 0.4481, 0.392, 0.4868, 0.3742, 0.4875, 0.3721, 0.4488, 0.4117, 0.4474, 0.413, 0.4862, 0.392, 0.4868, 0.3903, 0.4481, 0.4354, 0.447, 0.4363, 0.4857, 0.413, 0.4862, 0.4117, 0.4474, 0.4606, 0.4467, 0.461, 0.4854, 0.4363, 0.4857, 0.4354, 0.447, 0.4864, 0.4466, 0.4863, 0.4854, 0.461, 0.4854, 0.4606, 0.4467, 0.5116, 0.4467, 0.511, 0.4854, 0.4863, 0.4854, 0.4864, 0.4466, 0.508, 0.3011, 0.5105, 0.3426, 0.4857, 0.3425, 0.4848, 0.301, 0.4848, 0.301, 0.4857, 0.3425, 0.4605, 0.3426, 0.4611, 0.3011, 0.4611, 0.3011, 0.4605, 0.3426, 0.4358, 0.3429, 0.4379, 0.3014, 0.4379, 0.3014, 0.4358, 0.3429, 0.4125, 0.3433, 0.416, 0.3018, 0.416, 0.3018, 0.4125, 0.3433, 0.3915, 0.3439, 0.3963, 0.3024, 0.008638, 0.2653, 0.002593, 0.2233, 0.02047, 0.2227, 0.02543, 0.2648, 0.02543, 0.2648, 0.02047, 0.2227, 0.04149, 0.2222, 0.04517, 0.2643, 0.04517, 0.2643, 0.04149, 0.2222, 0.06484, 0.2218, 0.06711, 0.264, 0.06711, 0.264, 0.06484, 0.2218, 0.08963, 0.2217, 0.0904, 0.2638, 0.0904, 0.2638, 0.08963, 0.2217, 0.1149, 0.2217, 0.1141, 0.2638, 0.1141, 0.2638, 0.1149, 0.2217, 0.1397, 0.2218, 0.1374, 0.264, 0.1374, 0.264, 0.1397, 0.2218, 0.1631, 0.2222, 0.1594, 0.2643, 0.1594, 0.2643, 0.1631, 0.2222, 0.1841, 0.2227, 0.1791, 0.2648, 0.1791, 0.2648, 0.1841, 0.2227, 0.2019, 0.2233, 0.1959, 0.2653, 0.08933, 0.4157, 0.1309, 0.4111, 0.1302, 0.4321, 0.08867, 0.4354, 0.08867, 0.4354, 0.1302, 0.4321, 0.1297, 0.4554, 0.08815, 0.4573, 0.08815, 0.4573, 0.1297, 0.4554, 0.1293, 0.4801, 0.08779, 0.4805, 0.08779, 0.4805, 0.1293, 0.4801, 0.1291, 0.5053, 0.0876, 0.5042, 0.0876, 0.5042, 0.1291, 0.5053, 0.1291, 0.53, 0.08758, 0.5274, 0.08758, 0.5274, 0.1291, 0.53, 0.1292, 0.5533, 0.08775, 0.5493, 0.08775, 0.5493, 0.1292, 0.5533, 0.1296, 0.5743, 0.08809, 0.569, 0.08809, 0.569, 0.1296, 0.5743, 0.1301, 0.5922, 0.08859, 0.5858, 0.3713, 0.1296, 0.3762, 0.1709, 0.3553, 0.1701, 0.3517, 0.1289, 0.3517, 0.1289, 0.3553, 0.1701, 0.332, 0.1696, 0.3299, 0.1284, 0.3299, 0.1284, 0.332, 0.1696, 0.3074, 0.1693, 0.3067, 0.1281, 0.3067, 0.1281, 0.3074, 0.1693, 0.2822, 0.1693, 0.2831, 0.128, 0.2831, 0.128, 0.2822, 0.1693, 0.2576, 0.1695, 0.2599, 0.1283, 0.2599, 0.1283, 0.2576, 0.1695, 0.2344, 0.17, 0.2381, 0.1287, 0.2381, 0.1287, 0.2344, 0.17, 0.2135, 0.1707, 0.2185, 0.1294, 0.5664, 0.3024, 0.5726, 0.344, 0.5547, 0.3434, 0.5496, 0.3018, 0.5496, 0.3018, 0.5547, 0.3434, 0.5338, 0.3429, 0.5299, 0.3014, 0.5299, 0.3014, 0.5338, 0.3429, 0.5105, 0.3426, 0.508, 0.3011, 0.5105, 0.3426, 0.5113, 0.3812, 0.4861, 0.3811, 0.4857, 0.3425, 0.4857, 0.3425, 0.4861, 0.3811, 0.4604, 0.3812, 0.4605, 0.3426, 0.4605, 0.3426, 0.4604, 0.3812, 0.4352, 0.3815, 0.4358, 0.3429, 0.4358, 0.3429, 0.4352, 0.3815, 0.4115, 0.3819, 0.4125, 0.3433, 0.4125, 0.3433, 0.4115, 0.3819, 0.3901, 0.3825, 0.3915, 0.3439, 0.002593, 0.2233, 0.0006654, 0.1844, 0.01889, 0.1838, 0.02047, 0.2227, 0.02047, 0.2227, 0.01889, 0.1838, 0.04031, 0.1833, 0.04149, 0.2222, 0.04149, 0.2222, 0.04031, 0.1833, 0.06412, 0.183, 0.06484, 0.2218, 0.06484, 0.2218, 0.06412, 0.183, 0.08939, 0.1828, 0.08963, 0.2217, 0.08963, 0.2217, 0.08939, 0.1828, 0.1152, 0.1828, 0.1149, 0.2217, 0.1149, 0.2217, 0.1152, 0.1828, 0.1404, 0.183, 0.1397, 0.2218, 0.1397, 0.2218, 0.1404, 0.183, 0.1642, 0.1833, 0.1631, 0.2222, 0.1631, 0.2222, 0.1642, 0.1833, 0.1857, 0.1838, 0.1841, 0.2227, 0.1841, 0.2227, 0.1857, 0.1838, 0.2039, 0.1844, 0.2019, 0.2233, 0.1309, 0.4111, 0.1695, 0.4098, 0.1688, 0.4312, 0.1302, 0.4321, 0.1302, 0.4321, 0.1688, 0.4312, 0.1682, 0.455, 0.1297, 0.4554, 0.1297, 0.4554, 0.1682, 0.455, 0.1679, 0.4802, 0.1293, 0.4801, 0.1293, 0.4801, 0.1679, 0.4802, 0.1676, 0.5059, 0.1291, 0.5053, 0.1291, 0.5053, 0.1676, 0.5059, 0.1676, 0.5311, 0.1291, 0.53, 0.1291, 0.53, 0.1676, 0.5311, 0.1678, 0.5548, 0.1292, 0.5533, 0.1292, 0.5533, 0.1678, 0.5548, 0.1682, 0.5762, 0.1296, 0.5743, 0.1296, 0.5743, 0.1682, 0.5762, 0.1687, 0.5944, 0.1301, 0.5922, 0.3762, 0.1709, 0.3777, 0.2093, 0.3564, 0.2085, 0.3553, 0.1701, 0.3553, 0.1701, 0.3564, 0.2085, 0.3327, 0.208, 0.332, 0.1696, 0.332, 0.1696, 0.3327, 0.208, 0.3076, 0.2077, 0.3074, 0.1693, 0.3074, 0.1693, 0.3076, 0.2077, 0.2819, 0.2076, 0.2822, 0.1693, 0.2822, 0.1693, 0.2819, 0.2076, 0.2568, 0.2079, 0.2576, 0.1695, 0.2576, 0.1695, 0.2568, 0.2079, 0.2331, 0.2084, 0.2344, 0.17, 0.2344, 0.17, 0.2331, 0.2084, 0.2118, 0.2091, 0.2135, 0.1707, 0.5726, 0.344, 0.5746, 0.3825, 0.5564, 0.3819, 0.5547, 0.3434, 0.5547, 0.3434, 0.5564, 0.3819, 0.5351, 0.3815, 0.5338, 0.3429, 0.5338, 0.3429, 0.5351, 0.3815, 0.5113, 0.3812, 0.5105, 0.3426, 0.5114, 0.4139, 0.5116, 0.4467, 0.4864, 0.4466, 0.4862, 0.4138, 0.4862, 0.4138, 0.4864, 0.4466, 0.4606, 0.4467, 0.4605, 0.4139, 0.4605, 0.4139, 0.4606, 0.4467, 0.4354, 0.447, 0.4353, 0.4142, 0.4353, 0.4142, 0.4354, 0.447, 0.4117, 0.4474, 0.4116, 0.4147, 0.4116, 0.4147, 0.4117, 0.4474, 0.3903, 0.4481, 0.3902, 0.4153, 0.0006654, 0.1516, 0.0006654, 0.1188, 0.01889, 0.1181, 0.01889, 0.151, 0.01889, 0.151, 0.01889, 0.1181, 0.04031, 0.1177, 0.04031, 0.1505, 0.04031, 0.1505, 0.04031, 0.1177, 0.06412, 0.1173, 0.06412, 0.1502, 0.06412, 0.1502, 0.06412, 0.1173, 0.08939, 0.1172, 0.08939, 0.15, 0.08939, 0.15, 0.08939, 0.1172, 0.1152, 0.1172, 0.1152, 0.15, 0.1152, 0.15, 0.1152, 0.1172, 0.1404, 0.1173, 0.1404, 0.1502, 0.1404, 0.1502, 0.1404, 0.1173, 0.1642, 0.1177, 0.1642, 0.1505, 0.1642, 0.1505, 0.1642, 0.1177, 0.1857, 0.1181, 0.1857, 0.151, 0.1857, 0.151, 0.1857, 0.1181, 0.2039, 0.1188, 0.2039, 0.1516, 0.2023, 0.4101, 0.235, 0.4104, 0.2343, 0.4317, 0.2016, 0.4315, 0.2016, 0.4315, 0.2343, 0.4317, 0.2338, 0.4555, 0.201, 0.4552, 0.201, 0.4552, 0.2338, 0.4555, 0.2334, 0.4807, 0.2006, 0.4804, 0.2006, 0.4804, 0.2334, 0.4807, 0.2332, 0.5064, 0.2004, 0.5061, 0.2004, 0.5061, 0.2332, 0.5064, 0.2331, 0.5316, 0.2004, 0.5313, 0.2004, 0.5313, 0.2331, 0.5316, 0.2333, 0.5554, 0.2006, 0.5551, 0.2006, 0.5551, 0.2333, 0.5554, 0.2337, 0.5767, 0.2009, 0.5765, 0.2009, 0.5765, 0.2337, 0.5767, 0.2342, 0.5949, 0.2015, 0.5947, 0.3776, 0.242, 0.3776, 0.2746, 0.3563, 0.2738, 0.3563, 0.2412, 0.3563, 0.2412, 0.3563, 0.2738, 0.3326, 0.2732, 0.3327, 0.2406, 0.3327, 0.2406, 0.3326, 0.2732, 0.3075, 0.2729, 0.3075, 0.2403, 0.3075, 0.2403, 0.3075, 0.2729, 0.2818, 0.2729, 0.2819, 0.2403, 0.2819, 0.2403, 0.2818, 0.2729, 0.2567, 0.2731, 0.2568, 0.2405, 0.2568, 0.2405, 0.2567, 0.2731, 0.233, 0.2736, 0.2331, 0.241, 0.2331, 0.241, 0.233, 0.2736, 0.2117, 0.2744, 0.2118, 0.2417, 0.5747, 0.4153, 0.5749, 0.4481, 0.5567, 0.4474, 0.5566, 0.4147, 0.5566, 0.4147, 0.5567, 0.4474, 0.5353, 0.447, 0.5352, 0.4142, 0.5352, 0.4142, 0.5353, 0.447, 0.5116, 0.4467, 0.5114, 0.4139, 0.5343, 0.4857, 0.5308, 0.5278, 0.5089, 0.5275, 0.511, 0.4854, 0.5553, 0.4862, 0.5505, 0.5282, 0.5308, 0.5278, 0.5343, 0.4857, 0.2132, 0.313, 0.2181, 0.355, 0.2014, 0.3558, 0.1955, 0.3139, 0.2341, 0.3123, 0.2378, 0.3543, 0.2181, 0.355, 0.2132, 0.313, 0.2574, 0.3118, 0.2596, 0.3538, 0.2378, 0.3543, 0.2341, 0.3123, 0.282, 0.3115, 0.2827, 0.3536, 0.2596, 0.3538, 0.2574, 0.3118, 0.3072, 0.3116, 0.3063, 0.3536, 0.2827, 0.3536, 0.282, 0.3115, 0.3318, 0.3119, 0.3295, 0.3539, 0.3063, 0.3536, 0.3072, 0.3116, 0.3551, 0.3124, 0.3513, 0.3544, 0.3295, 0.3539, 0.3318, 0.3119, 0.376, 0.3132, 0.371, 0.3552, 0.3513, 0.3544, 0.3551, 0.3124, 0.3937, 0.3142, 0.3877, 0.3561, 0.371, 0.3552, 0.376, 0.3132, 0.2721, 0.5545, 0.3142, 0.5512, 0.3145, 0.5709, 0.2724, 0.5755, 0.2719, 0.5312, 0.314, 0.5293, 0.3142, 0.5512, 0.2721, 0.5545, 0.2719, 0.5065, 0.314, 0.506, 0.314, 0.5293, 0.2719, 0.5312, 0.2721, 0.4812, 0.3142, 0.4824, 0.314, 0.506, 0.2719, 0.5065, 0.2725, 0.4565, 0.3146, 0.4591, 0.3142, 0.4824, 0.2721, 0.4812, 0.2731, 0.4332, 0.3151, 0.4372, 0.3146, 0.4591, 0.2725, 0.4565, 0.2738, 0.4123, 0.3157, 0.4175, 0.3151, 0.4372, 0.2731, 0.4332, 0.2746, 0.3944, 0.3165, 0.4008, 0.3157, 0.4175, 0.2738, 0.4123, 0.1631, 0.07898, 0.1594, 0.03732, 0.1791, 0.03777, 0.1841, 0.07946, 0.1397, 0.07866, 0.1374, 0.03701, 0.1594, 0.03732, 0.1631, 0.07898, 0.1149, 0.07849, 0.1141, 0.03686, 0.1374, 0.03701, 0.1397, 0.07866, 0.08963, 0.07849, 0.0904, 0.03686, 0.1141, 0.03686, 0.1149, 0.07849, 0.06484, 0.07866, 0.06711, 0.03701, 0.0904, 0.03686, 0.08963, 0.07849, 0.04149, 0.07898, 0.04517, 0.03732, 0.06711, 0.03701, 0.06484, 0.07866, 0.02047, 0.07946, 0.02543, 0.03777, 0.04517, 0.03732, 0.04149, 0.07898, 0.392, 0.4868, 0.3971, 0.5288, 0.3804, 0.5295, 0.3742, 0.4875, 0.413, 0.4862, 0.4168, 0.5282, 0.3971, 0.5288, 0.392, 0.4868, 0.4363, 0.4857, 0.4387, 0.5278, 0.4168, 0.5282, 0.413, 0.4862, 0.461, 0.4854, 0.462, 0.5275, 0.4387, 0.5278, 0.4363, 0.4857, 0.4863, 0.4854, 0.4856, 0.5274, 0.462, 0.5275, 0.461, 0.4854, 0.511, 0.4854, 0.5089, 0.5275, 0.4856, 0.5274, 0.4863, 0.4854, 0.5227, 0.2642, 0.5299, 0.3014, 0.508, 0.3011, 0.5035, 0.2639, 0.5399, 0.2646, 0.5496, 0.3018, 0.5299, 0.3014, 0.5227, 0.2642, 0.5546, 0.2651, 0.5664, 0.3024, 0.5496, 0.3018, 0.5399, 0.2646, 0.2452, 0.09185, 0.2381, 0.1287, 0.2185, 0.1294, 0.2281, 0.09245, 0.2643, 0.09145, 0.2599, 0.1283, 0.2381, 0.1287, 0.2452, 0.09185, 0.2846, 0.09126, 0.2831, 0.128, 0.2599, 0.1283, 0.2643, 0.09145, 0.3053, 0.09129, 0.3067, 0.1281, 0.2831, 0.128, 0.2846, 0.09126, 0.3255, 0.09154, 0.3299, 0.1284, 0.3067, 0.1281, 0.3053, 0.09129, 0.3446, 0.092, 0.3517, 0.1289, 0.3299, 0.1284, 0.3255, 0.09154, 0.3618, 0.09265, 0.3713, 0.1296, 0.3517, 0.1289, 0.3446, 0.092, 0.05088, 0.5591, 0.08809, 0.569, 0.08859, 0.5858, 0.05132, 0.5738, 0.05058, 0.5419, 0.08775, 0.5493, 0.08809, 0.569, 0.05088, 0.5591, 0.05043, 0.5228, 0.08758, 0.5274, 0.08775, 0.5493, 0.05058, 0.5419, 0.05044, 0.5024, 0.0876, 0.5042, 0.08758, 0.5274, 0.05043, 0.5228, 0.05061, 0.4817, 0.08779, 0.4805, 0.0876, 0.5042, 0.05044, 0.5024, 0.05093, 0.4614, 0.08815, 0.4573, 0.08779, 0.4805, 0.05061, 0.4817, 0.05139, 0.4422, 0.08867, 0.4354, 0.08815, 0.4573, 0.05093, 0.4614, 0.05196, 0.425, 0.08933, 0.4157, 0.08867, 0.4354, 0.05139, 0.4422, 0.1695, 0.303, 0.1791, 0.2648, 0.1959, 0.2653, 0.1842, 0.3035, 0.1522, 0.3026, 0.1594, 0.2643, 0.1791, 0.2648, 0.1695, 0.303, 0.133, 0.3023, 0.1374, 0.264, 0.1594, 0.2643, 0.1522, 0.3026, 0.1127, 0.3022, 0.1141, 0.2638, 0.1374, 0.264, 0.133, 0.3023, 0.09188, 0.3022, 0.0904, 0.2638, 0.1141, 0.2638, 0.1127, 0.3022, 0.0715, 0.3023, 0.06711, 0.264, 0.0904, 0.2638, 0.09188, 0.3022, 0.05231, 0.3026, 0.04517, 0.2643, 0.06711, 0.264, 0.0715, 0.3023, 0.03503, 0.303, 0.02543, 0.2648, 0.04517, 0.2643, 0.05231, 0.3026, 0.02034, 0.3035, 0.008638, 0.2653, 0.02543, 0.2648, 0.03503, 0.303, 0.423, 0.2645, 0.416, 0.3018, 0.3963, 0.3024, 0.4058, 0.265, 0.4421, 0.2642, 0.4379, 0.3014, 0.416, 0.3018, 0.423, 0.2645, 0.4625, 0.2639, 0.4611, 0.3011, 0.4379, 0.3014, 0.4421, 0.2642, 0.4832, 0.2639, 0.4848, 0.301, 0.4611, 0.3011, 0.4625, 0.2639, 0.5035, 0.2639, 0.508, 0.3011, 0.4848, 0.301, 0.4832, 0.2639, 0.1132, 0.3073, 0.1278, 0.3045, 0.1279, 0.3199, 0.1132, 0.3203, 0.4144, 0.9419, 0.3976, 0.9488, 0.3954, 0.9416, 0.4109, 0.9352, 0.4425, 0.801, 0.4526, 0.8161, 0.4459, 0.8197, 0.4366, 0.8058, 0.2887, 0.8161, 0.2988, 0.801, 0.3047, 0.8058, 0.2954, 0.8197, 0.3437, 0.9488, 0.3269, 0.9419, 0.3304, 0.9352, 0.3459, 0.9416, 0.4631, 0.869, 0.4595, 0.8869, 0.4523, 0.8847, 0.4556, 0.8683, 0.3616, 0.7675, 0.3798, 0.7675, 0.379, 0.775, 0.3623, 0.775, 0.2887, 0.9037, 0.2817, 0.8869, 0.2889, 0.8847, 0.2954, 0.9002, 0.4296, 0.9317, 0.4144, 0.9419, 0.4109, 0.9352, 0.4248, 0.9259, 0.4296, 0.7881, 0.4425, 0.801, 0.4366, 0.8058, 0.4248, 0.7939, 0.2817, 0.833, 0.2887, 0.8161, 0.2954, 0.8197, 0.289, 0.8352, 0.3616, 0.9524, 0.3437, 0.9488, 0.3459, 0.9416, 0.3624, 0.9449, 0.4631, 0.8508, 0.4631, 0.869, 0.4556, 0.8683, 0.4556, 0.8516, 0.3437, 0.771, 0.3616, 0.7675, 0.3623, 0.775, 0.3458, 0.7782, 0.2988, 0.9189, 0.2887, 0.9037, 0.2954, 0.9002, 0.3046, 0.9141, 0.4425, 0.9189, 0.4296, 0.9317, 0.4248, 0.9259, 0.4366, 0.9141, 0.4144, 0.778, 0.4296, 0.7881, 0.4248, 0.7939, 0.4109, 0.7846, 0.2782, 0.8508, 0.2817, 0.833, 0.289, 0.8352, 0.2857, 0.8516, 0.3798, 0.9524, 0.3616, 0.9524, 0.3624, 0.9449, 0.379, 0.9449, 0.4595, 0.833, 0.4631, 0.8508, 0.4556, 0.8516, 0.4523, 0.8351, 0.3268, 0.778, 0.3437, 0.771, 0.3458, 0.7782, 0.3304, 0.7846, 0.3117, 0.9317, 0.2988, 0.9189, 0.3046, 0.9141, 0.3165, 0.9259, 0.4526, 0.9037, 0.4425, 0.9189, 0.4366, 0.9141, 0.4459, 0.9002, 0.3976, 0.771, 0.4144, 0.778, 0.4109, 0.7846, 0.3954, 0.7782, 0.2782, 0.869, 0.2782, 0.8508, 0.2857, 0.8516, 0.2857, 0.8683, 0.3976, 0.9488, 0.3798, 0.9524, 0.379, 0.9449, 0.3954, 0.9416, 0.4526, 0.8161, 0.4595, 0.833, 0.4523, 0.8351, 0.4459, 0.8197, 0.2988, 0.801, 0.3117, 0.7881, 0.3165, 0.7939, 0.3047, 0.8058, 0.3117, 0.7881, 0.3268, 0.778, 0.3304, 0.7846, 0.3165, 0.7939, 0.3269, 0.9419, 0.3117, 0.9317, 0.3165, 0.9259, 0.3304, 0.9352, 0.4595, 0.8869, 0.4526, 0.9037, 0.4459, 0.9002, 0.4523, 0.8847, 0.3798, 0.7675, 0.3976, 0.771, 0.3954, 0.7782, 0.379, 0.775, 0.174, 0.6413, 0.1911, 0.6408, 0.1911, 0.654, 0.174, 0.654, 0.09683, 0.3068, 0.1132, 0.3073, 0.1132, 0.3203, 0.09688, 0.3206, 0.1573, 0.6413, 0.174, 0.6413, 0.174, 0.654, 0.1573, 0.6542, 0.07951, 0.3077, 0.09683, 0.3068, 0.09688, 0.3206, 0.07956, 0.3208, 0.1415, 0.6503, 0.1573, 0.6413, 0.1573, 0.6542, 0.1415, 0.6546, 0.06185, 0.309, 0.07951, 0.3077, 0.07956, 0.3208, 0.06189, 0.3209, 0.1272, 0.6434, 0.1415, 0.6503, 0.1415, 0.6546, 0.1272, 0.6551, 0.04452, 0.3062, 0.06185, 0.309, 0.06189, 0.3209, 0.04457, 0.3208, 0.1133, 0.6427, 0.1256, 0.6459, 0.1257, 0.6578, 0.1134, 0.6573, 0.1163, 0.4016, 0.09925, 0.4019, 0.0993, 0.3892, 0.1164, 0.3894, 0.0282, 0.3081, 0.04452, 0.3062, 0.04457, 0.3208, 0.02825, 0.3206, 0.09886, 0.6445, 0.1133, 0.6427, 0.1134, 0.6573, 0.09891, 0.657, 0.1338, 0.4019, 0.1163, 0.4016, 0.1164, 0.3894, 0.1338, 0.3894, 0.01352, 0.3083, 0.0282, 0.3081, 0.02825, 0.3206, 0.01356, 0.3204, 0.08279, 0.642, 0.09886, 0.6445, 0.09891, 0.657, 0.08284, 0.6568, 0.1509, 0.4017, 0.1338, 0.4019, 0.1338, 0.3894, 0.1509, 0.3894, 0.001013, 0.3045, 0.01352, 0.3083, 0.01356, 0.3204, 0.001071, 0.32, 0.06573, 0.6419, 0.08279, 0.642, 0.08284, 0.6568, 0.06579, 0.6568, 0.167, 0.4012, 0.1509, 0.4017, 0.1509, 0.3894, 0.167, 0.3892, 0.08314, 0.4024, 0.06864, 0.4037, 0.0687, 0.3884, 0.08319, 0.3888, 0.04834, 0.6414, 0.06573, 0.6419, 0.06579, 0.6568, 0.0484, 0.6568, 0.1815, 0.4006, 0.167, 0.4012, 0.167, 0.3892, 0.1815, 0.3888, 0.09925, 0.4019, 0.08314, 0.4024, 0.08319, 0.3888, 0.0993, 0.3892, 0.0313, 0.645, 0.04834, 0.6414, 0.0484, 0.6568, 0.03134, 0.657, 0.1938, 0.4021, 0.1815, 0.4006, 0.1815, 0.3888, 0.1939, 0.3884, 0.01524, 0.6454, 0.0313, 0.645, 0.03134, 0.657, 0.01528, 0.6573, 0.2237, 0.6422, 0.238, 0.6417, 0.238, 0.6551, 0.2237, 0.6546, 0.0007703, 0.6437, 0.01524, 0.6454, 0.01528, 0.6573, 0.0008227, 0.6578, 0.2079, 0.6398, 0.2237, 0.6422, 0.2237, 0.6546, 0.2079, 0.6542, 0.1278, 0.3045, 0.1403, 0.3052, 0.1404, 0.3195, 0.1279, 0.3199, 0.1911, 0.6408, 0.2079, 0.6398, 0.2079, 0.6542, 0.1911, 0.654, 0.4279, 0.2363, 0.4454, 0.2364, 0.4453, 0.2513, 0.4279, 0.2513, 0.8463, 0.1979, 0.8273, 0.1941, 0.8316, 0.1799, 0.8478, 0.1831, 0.7613, 0.0706, 0.7687, 0.05267, 0.7818, 0.05967, 0.7755, 0.07491, 0.9027, 0.01203, 0.9188, 0.02281, 0.9094, 0.03429, 0.8957, 0.02512, 0.9326, 0.1621, 0.9188, 0.1759, 0.9094, 0.1644, 0.9211, 0.1527, 0.7687, 0.146, 0.7613, 0.1281, 0.7755, 0.1238, 0.7818, 0.139, 0.8273, 0.0046, 0.8463, 0.0008138, 0.8478, 0.01559, 0.8316, 0.01881, 0.9545, 0.08963, 0.9545, 0.109, 0.9398, 0.1076, 0.9398, 0.09109, 0.8273, 0.1941, 0.8094, 0.1866, 0.8164, 0.1736, 0.8316, 0.1799, 0.7687, 0.05267, 0.7795, 0.03653, 0.791, 0.04595, 0.7818, 0.05967, 0.9188, 0.02281, 0.9326, 0.03653, 0.9211, 0.04595, 0.9094, 0.03429, 0.9188, 0.1759, 0.9027, 0.1866, 0.8957, 0.1736, 0.9094, 0.1644, 0.7613, 0.1281, 0.7575, 0.109, 0.7723, 0.1076, 0.7755, 0.1238, 0.8463, 0.0008138, 0.8657, 0.0008138, 0.8643, 0.01559, 0.8478, 0.01559, 0.9545, 0.109, 0.9508, 0.1281, 0.9365, 0.1238, 0.9398, 0.1076, 0.8094, 0.1866, 0.7932, 0.1759, 0.8026, 0.1644, 0.8164, 0.1736, 0.7795, 0.03653, 0.7932, 0.02281, 0.8026, 0.03429, 0.791, 0.04595, 0.9326, 0.03653, 0.9433, 0.05267, 0.9302, 0.05967, 0.9211, 0.04595, 0.9027, 0.1866, 0.8848, 0.1941, 0.8804, 0.1799, 0.8957, 0.1736, 0.7575, 0.109, 0.7575, 0.08963, 0.7723, 0.09109, 0.7723, 0.1076, 0.8657, 0.0008138, 0.8848, 0.0046, 0.8804, 0.01881, 0.8643, 0.01559, 0.9508, 0.1281, 0.9433, 0.146, 0.9302, 0.139, 0.9365, 0.1238, 0.7932, 0.1759, 0.7795, 0.1621, 0.791, 0.1527, 0.8026, 0.1644, 0.7932, 0.02281, 0.8094, 0.01203, 0.8164, 0.02512, 0.8026, 0.03429, 0.9433, 0.05267, 0.9508, 0.0706, 0.9365, 0.07491, 0.9302, 0.05967, 0.8657, 0.1979, 0.8463, 0.1979, 0.8478, 0.1831, 0.8643, 0.1831, 0.8848, 0.1941, 0.8657, 0.1979, 0.8643, 0.1831, 0.8804, 0.1799, 0.7575, 0.08963, 0.7613, 0.0706, 0.7755, 0.07491, 0.7723, 0.09109, 0.8848, 0.0046, 0.9027, 0.01203, 0.8957, 0.02512, 0.8804, 0.01881, 0.9433, 0.146, 0.9326, 0.1621, 0.9211, 0.1527, 0.9302, 0.139, 0.7795, 0.1621, 0.7687, 0.146, 0.7818, 0.139, 0.791, 0.1527, 0.8094, 0.01203, 0.8273, 0.0046, 0.8316, 0.01881, 0.8164, 0.02512, 0.156, 0.3718, 0.1707, 0.3722, 0.1707, 0.3873, 0.156, 0.3869, 0.3551, 0.4946, 0.3553, 0.4785, 0.3703, 0.4784, 0.3701, 0.4945, 0.4454, 0.2364, 0.4625, 0.2363, 0.4624, 0.2513, 0.4453, 0.2513, 0.1707, 0.3722, 0.1832, 0.3726, 0.1832, 0.3877, 0.1707, 0.3873, 0.3553, 0.4785, 0.3554, 0.4614, 0.3703, 0.4614, 0.3703, 0.4784, 0.4625, 0.2363, 0.4785, 0.2362, 0.4785, 0.2511, 0.4624, 0.2513, 0.3803, 0.2354, 0.3948, 0.2358, 0.3947, 0.2508, 0.3802, 0.2503, 0.3554, 0.4614, 0.3553, 0.444, 0.3703, 0.4439, 0.3703, 0.4614, 0.4785, 0.2362, 0.493, 0.2358, 0.493, 0.2508, 0.4785, 0.2511, 0.3948, 0.2358, 0.4109, 0.2362, 0.4108, 0.2511, 0.3947, 0.2508, 0.3553, 0.444, 0.3551, 0.4269, 0.3701, 0.4268, 0.3703, 0.4439, 0.493, 0.2358, 0.5053, 0.2354, 0.5053, 0.2503, 0.493, 0.2508, 0.3551, 0.4269, 0.3548, 0.4108, 0.3698, 0.4108, 0.3701, 0.4268, 0.01604, 0.001182, 0.01553, 0.01546, 0.0008282, 0.01546, 0.001345, 0.001181, 0.3548, 0.4108, 0.3544, 0.3963, 0.3693, 0.3963, 0.3698, 0.4108, 0.01553, 0.01546, 0.01517, 0.03132, 0.000472, 0.03132, 0.0008282, 0.01546, 0.04414, 0.3726, 0.0566, 0.3722, 0.0566, 0.3873, 0.04414, 0.3877, 0.01517, 0.03132, 0.01499, 0.04816, 0.0002904, 0.04816, 0.000472, 0.03132, 0.0566, 0.3722, 0.07126, 0.3718, 0.07126, 0.3869, 0.0566, 0.3873, 0.01499, 0.04816, 0.01499, 0.06533, 0.0002904, 0.06533, 0.0002904, 0.04816, 0.07126, 0.3718, 0.08754, 0.3716, 0.08754, 0.3867, 0.07126, 0.3869, 0.01499, 0.06533, 0.01517, 0.08217, 0.000472, 0.08217, 0.0002904, 0.06533, 0.08754, 0.3716, 0.1048, 0.3715, 0.1048, 0.3866, 0.08754, 0.3867, 0.01517, 0.08217, 0.01553, 0.09803, 0.0008282, 0.09803, 0.000472, 0.08217, 0.1048, 0.3715, 0.1225, 0.3715, 0.1225, 0.3866, 0.1048, 0.3866, 0.01553, 0.09803, 0.01604, 0.1123, 0.001345, 0.1123, 0.0008282, 0.09803, 0.1225, 0.3715, 0.1397, 0.3716, 0.1397, 0.3867, 0.1225, 0.3866, 0.3544, 0.5214, 0.3548, 0.5091, 0.3698, 0.509, 0.3693, 0.5213, 0.4109, 0.2362, 0.4279, 0.2363, 0.4279, 0.2513, 0.4108, 0.2511, 0.1397, 0.3716, 0.156, 0.3718, 0.156, 0.3869, 0.1397, 0.3867, 0.3548, 0.5091, 0.3551, 0.4946, 0.3701, 0.4945, 0.3698, 0.509, 0.3805, 0.76, 0.3998, 0.7638, 0.3976, 0.771, 0.3798, 0.7675, 0.4668, 0.8891, 0.4592, 0.9073, 0.4526, 0.9037, 0.4595, 0.8869, 0.3233, 0.9485, 0.3069, 0.9376, 0.3117, 0.9317, 0.3269, 0.9419, 0.3069, 0.7823, 0.3233, 0.7714, 0.3268, 0.778, 0.3117, 0.7881, 0.293, 0.7962, 0.3069, 0.7823, 0.3117, 0.7881, 0.2988, 0.801, 0.4592, 0.8126, 0.4667, 0.8308, 0.4595, 0.833, 0.4526, 0.8161, 0.3998, 0.956, 0.3805, 0.9599, 0.3798, 0.9524, 0.3976, 0.9488, 0.2707, 0.8698, 0.2707, 0.8501, 0.2782, 0.8508, 0.2782, 0.869, 0.3998, 0.7638, 0.418, 0.7714, 0.4144, 0.778, 0.3976, 0.771, 0.4592, 0.9073, 0.4483, 0.9236, 0.4425, 0.9189, 0.4526, 0.9037, 0.3069, 0.9376, 0.293, 0.9237, 0.2988, 0.9189, 0.3117, 0.9317, 0.3233, 0.7714, 0.3415, 0.7638, 0.3437, 0.771, 0.3268, 0.778, 0.4667, 0.8308, 0.4706, 0.8501, 0.4631, 0.8508, 0.4595, 0.833, 0.3805, 0.9599, 0.3608, 0.9599, 0.3616, 0.9524, 0.3798, 0.9524, 0.2707, 0.8501, 0.2745, 0.8308, 0.2817, 0.833, 0.2782, 0.8508, 0.418, 0.7714, 0.4344, 0.7823, 0.4296, 0.7881, 0.4144, 0.778, 0.4483, 0.9236, 0.4343, 0.9376, 0.4296, 0.9317, 0.4425, 0.9189, 0.293, 0.9237, 0.2821, 0.9073, 0.2887, 0.9037, 0.2988, 0.9189, 0.3415, 0.7638, 0.3608, 0.76, 0.3616, 0.7675, 0.3437, 0.771, 0.4706, 0.8501, 0.4706, 0.8698, 0.4631, 0.869, 0.4631, 0.8508, 0.3608, 0.9599, 0.3415, 0.956, 0.3437, 0.9488, 0.3616, 0.9524, 0.2745, 0.8308, 0.2821, 0.8126, 0.2887, 0.8161, 0.2817, 0.833, 0.4344, 0.7823, 0.4483, 0.7962, 0.4425, 0.801, 0.4296, 0.7881, 0.4343, 0.9376, 0.418, 0.9485, 0.4144, 0.9419, 0.4296, 0.9317, 0.2821, 0.9073, 0.2745, 0.8891, 0.2817, 0.8869, 0.2887, 0.9037, 0.3608, 0.76, 0.3805, 0.76, 0.3798, 0.7675, 0.3616, 0.7675, 0.4706, 0.8698, 0.4668, 0.8891, 0.4595, 0.8869, 0.4631, 0.869, 0.3415, 0.956, 0.3233, 0.9485, 0.3269, 0.9419, 0.3437, 0.9488, 0.2821, 0.8126, 0.293, 0.7962, 0.2988, 0.801, 0.2887, 0.8161, 0.4483, 0.7962, 0.4592, 0.8126, 0.4526, 0.8161, 0.4425, 0.801, 0.418, 0.9485, 0.3998, 0.956, 0.3976, 0.9488, 0.4144, 0.9419, 0.2745, 0.8891, 0.2707, 0.8698, 0.2782, 0.869, 0.2817, 0.8869, 0.5308, 0.5278, 0.5273, 0.5469, 0.5068, 0.5467, 0.5089, 0.5275, 0.5505, 0.5282, 0.5457, 0.5473, 0.5273, 0.5469, 0.5308, 0.5278, 0.2181, 0.355, 0.2229, 0.3741, 0.2072, 0.3749, 0.2014, 0.3558, 0.2378, 0.3543, 0.2413, 0.3734, 0.2229, 0.3741, 0.2181, 0.355, 0.2596, 0.3538, 0.2617, 0.373, 0.2413, 0.3734, 0.2378, 0.3543, 0.2827, 0.3536, 0.2834, 0.3728, 0.2617, 0.373, 0.2596, 0.3538, 0.3063, 0.3536, 0.3056, 0.3728, 0.2834, 0.3728, 0.2827, 0.3536, 0.3295, 0.3539, 0.3273, 0.3731, 0.3056, 0.3728, 0.3063, 0.3536, 0.3513, 0.3544, 0.3478, 0.3736, 0.3273, 0.3731, 0.3295, 0.3539, 0.371, 0.3552, 0.3662, 0.3743, 0.3478, 0.3736, 0.3513, 0.3544, 0.3877, 0.3561, 0.3818, 0.3752, 0.3662, 0.3743, 0.371, 0.3552, 0.3142, 0.5512, 0.3333, 0.5478, 0.3336, 0.5662, 0.3145, 0.5709, 0.314, 0.5293, 0.3332, 0.5272, 0.3333, 0.5478, 0.3142, 0.5512, 0.314, 0.506, 0.3332, 0.5055, 0.3332, 0.5272, 0.314, 0.5293, 0.3142, 0.4824, 0.3333, 0.4832, 0.3332, 0.5055, 0.314, 0.506, 0.3146, 0.4591, 0.3337, 0.4615, 0.3333, 0.4832, 0.3142, 0.4824, 0.3151, 0.4372, 0.3342, 0.441, 0.3337, 0.4615, 0.3146, 0.4591, 0.3157, 0.4175, 0.3348, 0.4225, 0.3342, 0.441, 0.3151, 0.4372, 0.3165, 0.4008, 0.3355, 0.4068, 0.3348, 0.4225, 0.3157, 0.4175, 0.1594, 0.03732, 0.1558, 0.01863, 0.1743, 0.01905, 0.1791, 0.03777, 0.1374, 0.03701, 0.1352, 0.01834, 0.1558, 0.01863, 0.1594, 0.03732, 0.1141, 0.03686, 0.1134, 0.0182, 0.1352, 0.01834, 0.1374, 0.03701, 0.0904, 0.03686, 0.09114, 0.0182, 0.1134, 0.0182, 0.1141, 0.03686, 0.06711, 0.03701, 0.06931, 0.01834, 0.09114, 0.0182, 0.0904, 0.03686, 0.04517, 0.03732, 0.04874, 0.01863, 0.06931, 0.01834, 0.06711, 0.03701, 0.02543, 0.03777, 0.03023, 0.01905, 0.04874, 0.01863, 0.04517, 0.03732, 0.3971, 0.5288, 0.402, 0.5478, 0.3863, 0.5485, 0.3804, 0.5295, 0.4168, 0.5282, 0.4205, 0.5473, 0.402, 0.5478, 0.3971, 0.5288, 0.4387, 0.5278, 0.441, 0.5469, 0.4205, 0.5473, 0.4168, 0.5282, 0.462, 0.5275, 0.4628, 0.5467, 0.441, 0.5469, 0.4387, 0.5278, 0.4856, 0.5274, 0.485, 0.5466, 0.4628, 0.5467, 0.462, 0.5275, 0.5089, 0.5275, 0.5068, 0.5467, 0.485, 0.5466, 0.4856, 0.5274])
me_cylinder.materials.append(mat_wood)
me_cylinder.materials.append(mat_barrel_top_bot)
me_cylinder.update()
me_cylinder_001 = bpy.data.meshes.new('Cylinder.001')
me_cylinder_001.from_pydata([(8.856e-10, 0.8516, 0.4731), (0.1661, 0.8353, 0.4731), (0.3259, 0.7868, 0.4731), (0.4731, 0.7081, 0.4731), (0.6022, 0.6022, 0.4731), (0.7081, 0.4731, 0.4731), (0.7868, 0.3259, 0.4731), (0.8353, 0.1661, 0.4731), (0.8516, 1.67e-09, 0.4731), (0.8353, -0.1661, 0.4731), (0.7868, -0.3259, 0.4731), (0.7081, -0.4731, 0.4731), (0.6022, -0.6022, 0.4731), (0.4731, -0.7081, 0.4731), (0.3259, -0.7868, 0.4731), (0.1661, -0.8353, 0.4731), (8.856e-10, -0.8516, 0.4731), (-0.1661, -0.8353, 0.4731), (-0.3259, -0.7868, 0.4731), (-0.4731, -0.7081, 0.4731), (-0.6022, -0.6022, 0.4731), (-0.7081, -0.4731, 0.4731), (-0.7868, -0.3259, 0.4731), (-0.8353, -0.1661, 0.4731), (-0.8516, 1.67e-09, 0.4731), (-0.8353, 0.1661, 0.4731), (-0.7868, 0.3259, 0.4731), (-0.7081, 0.4731, 0.4731), (-0.6022, 0.6022, 0.4731), (-0.4731, 0.7081, 0.4731), (-0.3259, 0.7868, 0.4731), (-0.1661, 0.8353, 0.4731), (0.1661, 0.8353, -0.4731), (0.3259, 0.7868, -0.4731), (0.4731, 0.7081, -0.4731), (0.6022, 0.6022, -0.4731), (0.7081, 0.4731, -0.4731), (0.7868, 0.3259, -0.4731), (0.8353, 0.1661, -0.4731), (0.8516, -1.15e-09, -0.4731), (0.8353, -0.1661, -0.4731), (0.7868, -0.3259, -0.4731), (0.7081, -0.4731, -0.4731), (0.6022, -0.6022, -0.4731), (0.4731, -0.7081, -0.4731), (0.3259, -0.7868, -0.4731), (0.1661, -0.8353, -0.4731), (8.856e-10, -0.8516, -0.4731), (-0.1661, -0.8353, -0.4731), (-0.3259, -0.7868, -0.4731), (-0.4731, -0.7081, -0.4731), (-0.6022, -0.6022, -0.4731), (-0.7081, -0.4731, -0.4731), (-0.7868, -0.3259, -0.4731), (-0.8353, -0.1661, -0.4731), (-0.8516, -1.15e-09, -0.4731), (-0.8353, 0.1661, -0.4731), (-0.7868, 0.3259, -0.4731), (-0.7081, 0.4731, -0.4731), (-0.6022, 0.6022, -0.4731), (-0.4731, 0.7081, -0.4731), (-0.3259, 0.7868, -0.4731), (-0.1661, 0.8353, -0.4731), (8.856e-10, 0.8516, -0.4731), (2.421e-09, 0.8, 0.75), (0.1561, 0.7846, 0.75), (0.3061, 0.7391, 0.75), (0.4445, 0.6652, 0.75), (0.5657, 0.5657, 0.75), (0.6652, 0.4445, 0.75), (0.7391, 0.3061, 0.75), (0.7846, 0.1561, 0.75), (0.8, 2.98e-09, 0.75), (0.7846, -0.1561, 0.75), (0.7391, -0.3061, 0.75), (0.6652, -0.4445, 0.75), (0.5657, -0.5657, 0.75), (0.4445, -0.6652, 0.75), (0.3061, -0.7391, 0.75), (0.1561, -0.7846, 0.75), (2.421e-09, -0.8, 0.75), (-0.1561, -0.7846, 0.75), (-0.3061, -0.7391, 0.75), (-0.4445, -0.6652, 0.75), (-0.5657, -0.5657, 0.75), (-0.6652, -0.4445, 0.75), (-0.7391, -0.3061, 0.75), (-0.7846, -0.1561, 0.75), (-0.8, 2.98e-09, 0.75), (-0.7846, 0.1561, 0.75), (-0.7391, 0.3061, 0.75), (-0.6652, 0.4445, 0.75), (-0.5657, 0.5657, 0.75), (-0.4445, 0.6652, 0.75), (-0.3061, 0.7391, 0.75), (-0.1561, 0.7846, 0.75), (0.1561, 0.7846, -0.75), (0.3061, 0.7391, -0.75), (0.4445, 0.6652, -0.75), (0.5657, 0.5657, -0.75), (0.6652, 0.4445, -0.75), (0.7391, 0.3061, -0.75), (0.7846, 0.1561, -0.75), (0.8, -2.98e-09, -0.75), (0.7846, -0.1561, -0.75), (0.7391, -0.3061, -0.75), (0.6652, -0.4445, -0.75), (0.5657, -0.5657, -0.75), (0.4445, -0.6652, -0.75), (0.3061, -0.7391, -0.75), (0.1561, -0.7846, -0.75), (2.421e-09, -0.8, -0.75), (-0.1561, -0.7846, -0.75), (-0.3061, -0.7391, -0.75), (-0.4445, -0.6652, -0.75), (-0.5657, -0.5657, -0.75), (-0.6652, -0.4445, -0.75), (-0.7391, -0.3061, -0.75), (-0.7846, -0.1561, -0.75), (-0.8, -2.98e-09, -0.75), (-0.7846, 0.1561, -0.75), (-0.7391, 0.3061, -0.75), (-0.6652, 0.4445, -0.75), (-0.5657, 0.5657, -0.75), (-0.4445, 0.6652, -0.75), (-0.3061, 0.7391, -0.75), (-0.1561, 0.7846, -0.75), (2.421e-09, 0.8, -0.75)], [], [(127, 63, 32, 96), (96, 32, 33, 97), (97, 33, 34, 98), (98, 34, 35, 99), (99, 35, 36, 100), (100, 36, 37, 101), (101, 37, 38, 102), (102, 38, 39, 103), (103, 39, 40, 104), (104, 40, 41, 105), (105, 41, 42, 106), (106, 42, 43, 107), (107, 43, 44, 108), (108, 44, 45, 109), (109, 45, 46, 110), (110, 46, 47, 111), (111, 47, 48, 112), (112, 48, 49, 113), (113, 49, 50, 114), (114, 50, 51, 115), (115, 51, 52, 116), (116, 52, 53, 117), (117, 53, 54, 118), (118, 54, 55, 119), (119, 55, 56, 120), (120, 56, 57, 121), (121, 57, 58, 122), (122, 58, 59, 123), (123, 59, 60, 124), (124, 60, 61, 125), (125, 61, 62, 126), (126, 62, 63, 127), (31, 95, 64, 0), (30, 94, 95, 31), (29, 93, 94, 30), (28, 92, 93, 29), (27, 91, 92, 28), (26, 90, 91, 27), (25, 89, 90, 26), (24, 88, 89, 25), (23, 87, 88, 24), (22, 86, 87, 23), (21, 85, 86, 22), (20, 84, 85, 21), (19, 83, 84, 20), (18, 82, 83, 19), (17, 81, 82, 18), (16, 80, 81, 17), (15, 79, 80, 16), (14, 78, 79, 15), (13, 77, 78, 14), (12, 76, 77, 13), (11, 75, 76, 12), (10, 74, 75, 11), (9, 73, 74, 10), (8, 72, 73, 9), (7, 71, 72, 8), (6, 70, 71, 7), (5, 69, 70, 6), (4, 68, 69, 5), (3, 67, 68, 4), (2, 66, 67, 3), (1, 65, 66, 2), (0, 64, 65, 1)])
_uv = me_cylinder_001.uv_layers.new(name='UVMap')
_uv.uv.foreach_set('vector', [0.7193, 0.1147, 0.6782, 0.117, 0.6782, 0.09267, 0.7193, 0.09192, 0.7193, 0.09192, 0.6782, 0.09267, 0.6782, 0.0679, 0.7193, 0.06866, 0.7193, 0.06866, 0.6782, 0.0679, 0.6782, 0.04362, 0.7193, 0.04584, 0.7193, 0.04584, 0.6782, 0.04362, 0.6782, 0.02074, 0.7193, 0.02435, 0.7193, 0.02435, 0.6782, 0.02074, 0.6782, 0.0001461, 0.7193, 0.005006, 0.1958, 0.3268, 0.2019, 0.369, 0.1839, 0.369, 0.1789, 0.3268, 0.1789, 0.3268, 0.1839, 0.369, 0.1627, 0.369, 0.159, 0.3268, 0.159, 0.3268, 0.1627, 0.369, 0.1392, 0.369, 0.1369, 0.3268, 0.1369, 0.3268, 0.1392, 0.369, 0.1143, 0.369, 0.1135, 0.3268, 0.1135, 0.3268, 0.1143, 0.369, 0.08884, 0.369, 0.08961, 0.3268, 0.08961, 0.3268, 0.08884, 0.369, 0.06389, 0.369, 0.06618, 0.3268, 0.06618, 0.3268, 0.06389, 0.369, 0.04039, 0.369, 0.0441, 0.3268, 0.0441, 0.3268, 0.04039, 0.369, 0.01924, 0.369, 0.02423, 0.3268, 0.02423, 0.3268, 0.01924, 0.369, 0.001254, 0.369, 0.007336, 0.3268, 0.1755, 0.5974, 0.1805, 0.639, 0.1596, 0.639, 0.1559, 0.5974, 0.1559, 0.5974, 0.1596, 0.639, 0.1364, 0.639, 0.1341, 0.5974, 0.1341, 0.5974, 0.1364, 0.639, 0.1117, 0.639, 0.1109, 0.5974, 0.1109, 0.5974, 0.1117, 0.639, 0.08657, 0.639, 0.08733, 0.5974, 0.08733, 0.5974, 0.08657, 0.639, 0.06191, 0.639, 0.06417, 0.5974, 0.06417, 0.5974, 0.06191, 0.639, 0.03869, 0.639, 0.04236, 0.5974, 0.04236, 0.5974, 0.03869, 0.639, 0.01779, 0.639, 0.02272, 0.5974, 0.02272, 0.5974, 0.01779, 0.639, 1.555e-05, 0.639, 0.006026, 0.5974, 0.04278, 0.5459, 0.001095, 0.5508, 0.001095, 0.5299, 0.04278, 0.5262, 0.04278, 0.5262, 0.001095, 0.5299, 0.001095, 0.5067, 0.04278, 0.5044, 0.04278, 0.5044, 0.001095, 0.5067, 0.001095, 0.482, 0.04278, 0.4813, 0.04278, 0.4813, 0.001095, 0.482, 0.001095, 0.4569, 0.04278, 0.4577, 0.04278, 0.4577, 0.001095, 0.4569, 0.001095, 0.4322, 0.04278, 0.4345, 0.04278, 0.4345, 0.001095, 0.4322, 0.001095, 0.409, 0.04278, 0.4127, 0.04278, 0.4127, 0.001095, 0.409, 0.001095, 0.3881, 0.04278, 0.393, 0.04278, 0.393, 0.001095, 0.3881, 0.001095, 0.3703, 0.04278, 0.3763, 0.7193, 0.1556, 0.6782, 0.1604, 0.6782, 0.1398, 0.7193, 0.1362, 0.7193, 0.1362, 0.6782, 0.1398, 0.6782, 0.117, 0.7193, 0.1147, 0.3427, 0.04521, 0.3391, 0.0869, 0.3173, 0.0869, 0.3195, 0.04521, 0.3636, 0.04521, 0.3587, 0.0869, 0.3391, 0.0869, 0.3427, 0.04521, 0.1944, 0.0005952, 0.1994, 0.04278, 0.1825, 0.04278, 0.1764, 0.0005952, 0.2155, 0.0005952, 0.2192, 0.04278, 0.1994, 0.04278, 0.1944, 0.0005952, 0.239, 0.0005952, 0.2413, 0.04278, 0.2192, 0.04278, 0.2155, 0.0005952, 0.264, 0.0005952, 0.2647, 0.04278, 0.2413, 0.04278, 0.239, 0.0005952, 0.2894, 0.0005952, 0.2886, 0.04278, 0.2647, 0.04278, 0.264, 0.0005952, 0.3144, 0.0005952, 0.3121, 0.04278, 0.2886, 0.04278, 0.2894, 0.0005952, 0.3379, 0.0005952, 0.3342, 0.04278, 0.3121, 0.04278, 0.3144, 0.0005952, 0.359, 0.0005952, 0.354, 0.04278, 0.3342, 0.04278, 0.3379, 0.0005952, 0.377, 0.0005952, 0.3709, 0.04278, 0.354, 0.04278, 0.359, 0.0005952, 0.6631, 0.2948, 0.622, 0.2984, 0.622, 0.2791, 0.6631, 0.2742, 0.6631, 0.3177, 0.622, 0.3199, 0.622, 0.2984, 0.6631, 0.2948, 0.6631, 0.342, 0.622, 0.3427, 0.622, 0.3199, 0.6631, 0.3177, 0.6631, 0.3667, 0.622, 0.366, 0.622, 0.3427, 0.6631, 0.342, 0.6631, 0.391, 0.622, 0.3888, 0.622, 0.366, 0.6631, 0.3667, 0.6631, 0.4139, 0.622, 0.4103, 0.622, 0.3888, 0.6631, 0.391, 0.6631, 0.4345, 0.622, 0.4296, 0.622, 0.4103, 0.6631, 0.4139, 0.6203, 0.2504, 0.5786, 0.2553, 0.5786, 0.2386, 0.6203, 0.2326, 0.6203, 0.2713, 0.5786, 0.275, 0.5786, 0.2553, 0.6203, 0.2504, 0.6203, 0.2945, 0.5786, 0.2968, 0.5786, 0.275, 0.6203, 0.2713, 0.6203, 0.3192, 0.5786, 0.3199, 0.5786, 0.2968, 0.6203, 0.2945, 0.6203, 0.3443, 0.5786, 0.3436, 0.5786, 0.3199, 0.6203, 0.3192, 0.6203, 0.369, 0.5786, 0.3667, 0.5786, 0.3436, 0.6203, 0.3443, 0.6203, 0.3922, 0.5786, 0.3885, 0.5786, 0.3667, 0.6203, 0.369, 0.6203, 0.4131, 0.5786, 0.4082, 0.5786, 0.3885, 0.6203, 0.3922, 0.2009, 0.04521, 0.2059, 0.0869, 0.1892, 0.0869, 0.1832, 0.04521, 0.2218, 0.04521, 0.2255, 0.0869, 0.2059, 0.0869, 0.2009, 0.04521, 0.2451, 0.04521, 0.2473, 0.0869, 0.2255, 0.0869, 0.2218, 0.04521, 0.2697, 0.04521, 0.2705, 0.0869, 0.2473, 0.0869, 0.2451, 0.04521, 0.2949, 0.04521, 0.2941, 0.0869, 0.2705, 0.0869, 0.2697, 0.04521, 0.3195, 0.04521, 0.3173, 0.0869, 0.2941, 0.0869, 0.2949, 0.04521])
me_cylinder_001.materials.append(mat_rings)
me_cylinder_001.update()
me_cylinder_002 = bpy.data.meshes.new('Cylinder.002')
me_cylinder_002.from_pydata([(1.617e-09, 0.9671, 1.0), (0.1887, 0.9485, 1.0), (0.3701, 0.8935, 1.0), (0.5373, 0.8041, 1.0), (0.6838, 0.6838, 1.0), (0.8041, 0.5373, 1.0), (0.8935, 0.3701, 1.0), (0.9485, 0.1887, 1.0), (0.9671, -4.361e-08, 1.0), (0.9485, -0.1887, 1.0), (0.8935, -0.3701, 1.0), (0.8041, -0.5373, 1.0), (0.6838, -0.6838, 1.0), (0.5373, -0.8041, 1.0), (0.3701, -0.8935, 1.0), (0.1887, -0.9485, 1.0), (1.617e-09, -0.9671, 1.0), (-0.1887, -0.9485, 1.0), (-0.3701, -0.8935, 1.0), (-0.5373, -0.8041, 1.0), (-0.6838, -0.6838, 1.0), (-0.8041, -0.5373, 1.0), (-0.8935, -0.3701, 1.0), (-0.9485, -0.1887, 1.0), (-0.9671, -4.361e-08, 1.0), (-0.9485, 0.1887, 1.0), (-0.8935, 0.3701, 1.0), (-0.8041, 0.5373, 1.0), (-0.6838, 0.6838, 1.0), (-0.5373, 0.8041, 1.0), (-0.3701, 0.8935, 1.0), (-0.1887, 0.9485, 1.0), (-3.725e-09, 0.4976, -1.0), (0.0, 1.0, -0.5), (-1.863e-09, 0.7488, -0.933), (-9.313e-10, 0.9327, -0.75), (0.09707, 0.488, -1.0), (0.1951, 0.9808, -0.5), (0.1461, 0.7344, -0.933), (0.182, 0.9148, -0.75), (0.1904, 0.4597, -1.0), (0.3827, 0.9239, -0.5), (0.2865, 0.6918, -0.933), (0.3569, 0.8617, -0.75), (0.2764, 0.4137, -1.0), (0.5556, 0.8315, -0.5), (0.416, 0.6226, -0.933), (0.5182, 0.7755, -0.75), (0.3518, 0.3518, -1.0), (0.7071, 0.7071, -0.5), (0.5295, 0.5295, -0.933), (0.6595, 0.6595, -0.75), (0.4137, 0.2764, -1.0), (0.8315, 0.5556, -0.5), (0.6226, 0.416, -0.933), (0.7755, 0.5182, -0.75), (0.4597, 0.1904, -1.0), (0.9239, 0.3827, -0.5), (0.6918, 0.2865, -0.933), (0.8617, 0.3569, -0.75), (0.488, 0.09707, -1.0), (0.9808, 0.1951, -0.5), (0.7344, 0.1461, -0.933), (0.9148, 0.182, -0.75), (0.4976, 3.725e-09, -1.0), (1.0, 0.0, -0.5), (0.7488, 1.863e-09, -0.933), (0.9327, 9.313e-10, -0.75), (0.488, -0.09707, -1.0), (0.9808, -0.1951, -0.5), (0.7344, -0.1461, -0.933), (0.9148, -0.182, -0.75), (0.4597, -0.1904, -1.0), (0.9239, -0.3827, -0.5), (0.6918, -0.2865, -0.933), (0.8617, -0.3569, -0.75), (0.4137, -0.2764, -1.0), (0.8315, -0.5556, -0.5), (0.6226, -0.416, -0.933), (0.7755, -0.5182, -0.75), (0.3518, -0.3518, -1.0), (0.7071, -0.7071, -0.5), (0.5295, -0.5295, -0.933), (0.6595, -0.6595, -0.75), (0.2764, -0.4137, -1.0), (0.5556, -0.8315, -0.5), (0.416, -0.6226, -0.933), (0.5182, -0.7755, -0.75), (0.1904, -0.4597, -1.0), (0.3827, -0.9239, -0.5), (0.2865, -0.6918, -0.933), (0.3569, -0.8617, -0.75), (0.09707, -0.488, -1.0), (0.1951, -0.9808, -0.5), (0.1461, -0.7344, -0.933), (0.182, -0.9148, -0.75), (3.725e-09, -0.4976, -1.0), (0.0, -1.0, -0.5), (1.863e-09, -0.7488, -0.933), (9.313e-10, -0.9327, -0.75), (-0.09707, -0.488, -1.0), (-0.1951, -0.9808, -0.5), (-0.1461, -0.7344, -0.933), (-0.182, -0.9148, -0.75), (-0.1904, -0.4597, -1.0), (-0.3827, -0.9239, -0.5), (-0.2865, -0.6918, -0.933), (-0.3569, -0.8617, -0.75), (-0.2764, -0.4137, -1.0), (-0.5556, -0.8315, -0.5), (-0.416, -0.6226, -0.933), (-0.5182, -0.7755, -0.75), (-0.3518, -0.3518, -1.0), (-0.7071, -0.7071, -0.5), (-0.5295, -0.5295, -0.933), (-0.6595, -0.6595, -0.75), (-0.4137, -0.2764, -1.0), (-0.8315, -0.5556, -0.5), (-0.6226, -0.416, -0.933), (-0.7755, -0.5182, -0.75), (-0.4597, -0.1904, -1.0), (-0.9239, -0.3827, -0.5), (-0.6918, -0.2865, -0.933), (-0.8617, -0.3569, -0.75), (-0.488, -0.09707, -1.0), (-0.9808, -0.1951, -0.5), (-0.7344, -0.1461, -0.933), (-0.9148, -0.182, -0.75), (-0.4976, -3.725e-09, -1.0), (-1.0, 0.0, -0.5), (-0.7488, -1.863e-09, -0.933), (-0.9327, -9.313e-10, -0.75), (-0.488, 0.09707, -1.0), (-0.9808, 0.1951, -0.5), (-0.7344, 0.1461, -0.933), (-0.9148, 0.182, -0.75), (-0.4597, 0.1904, -1.0), (-0.9239, 0.3827, -0.5), (-0.6918, 0.2865, -0.933), (-0.8617, 0.3569, -0.75), (-0.4137, 0.2764, -1.0), (-0.8315, 0.5556, -0.5), (-0.6226, 0.416, -0.933), (-0.7755, 0.5182, -0.75), (-0.3518, 0.3518, -1.0), (-0.7071, 0.7071, -0.5), (-0.5295, 0.5295, -0.933), (-0.6595, 0.6595, -0.75), (-0.2764, 0.4137, -1.0), (-0.5556, 0.8315, -0.5), (-0.416, 0.6226, -0.933), (-0.5182, 0.7755, -0.75), (-0.1904, 0.4597, -1.0), (-0.3827, 0.9239, -0.5), (-0.2865, 0.6918, -0.933), (-0.3569, 0.8617, -0.75), (-0.09707, 0.488, -1.0), (-0.1951, 0.9808, -0.5), (-0.1461, 0.7344, -0.933), (-0.182, 0.9148, -0.75)], [], [(157, 31, 0, 33), (41, 2, 3, 45), (45, 3, 4, 49), (49, 4, 5, 53), (53, 5, 6, 57), (57, 6, 7, 61), (61, 7, 8, 65), (65, 8, 9, 69), (69, 9, 10, 73), (73, 10, 11, 77), (77, 11, 12, 81), (81, 12, 13, 85), (85, 13, 14, 89), (89, 14, 15, 93), (93, 15, 16, 97), (97, 16, 17, 101), (101, 17, 18, 105), (105, 18, 19, 109), (109, 19, 20, 113), (113, 20, 21, 117), (117, 21, 22, 121), (121, 22, 23, 125), (125, 23, 24, 129), (129, 24, 25, 133), (133, 25, 26, 137), (137, 26, 27, 141), (141, 27, 28, 145), (145, 28, 29, 149), (149, 29, 30, 153), (153, 30, 31, 157), (1, 0, 31, 30, 29, 28, 27, 26, 25, 24, 23, 22, 21, 20, 19, 18, 17, 16, 15, 14, 13, 12, 11, 10, 9, 8, 7, 6, 5, 4, 3, 2), (37, 1, 2, 41), (33, 0, 1, 37), (33, 37, 39, 35), (35, 39, 38, 34), (34, 38, 36, 32), (37, 41, 43, 39), (39, 43, 42, 38), (38, 42, 40, 36), (41, 45, 47, 43), (43, 47, 46, 42), (42, 46, 44, 40), (45, 49, 51, 47), (47, 51, 50, 46), (46, 50, 48, 44), (49, 53, 55, 51), (51, 55, 54, 50), (50, 54, 52, 48), (53, 57, 59, 55), (55, 59, 58, 54), (54, 58, 56, 52), (57, 61, 63, 59), (59, 63, 62, 58), (58, 62, 60, 56), (61, 65, 67, 63), (63, 67, 66, 62), (62, 66, 64, 60), (65, 69, 71, 67), (67, 71, 70, 66), (66, 70, 68, 64), (69, 73, 75, 71), (71, 75, 74, 70), (70, 74, 72, 68), (73, 77, 79, 75), (75, 79, 78, 74), (74, 78, 76, 72), (77, 81, 83, 79), (79, 83, 82, 78), (78, 82, 80, 76), (81, 85, 87, 83), (83, 87, 86, 82), (82, 86, 84, 80), (85, 89, 91, 87), (87, 91, 90, 86), (86, 90, 88, 84), (89, 93, 95, 91), (91, 95, 94, 90), (90, 94, 92, 88), (93, 97, 99, 95), (95, 99, 98, 94), (94, 98, 96, 92), (97, 101, 103, 99), (99, 103, 102, 98), (98, 102, 100, 96), (101, 105, 107, 103), (103, 107, 106, 102), (102, 106, 104, 100), (105, 109, 111, 107), (107, 111, 110, 106), (106, 110, 108, 104), (109, 113, 115, 111), (111, 115, 114, 110), (110, 114, 112, 108), (113, 117, 119, 115), (115, 119, 118, 114), (114, 118, 116, 112), (117, 121, 123, 119), (119, 123, 122, 118), (118, 122, 120, 116), (121, 125, 127, 123), (123, 127, 126, 122), (122, 126, 124, 120), (125, 129, 131, 127), (127, 131, 130, 126), (126, 130, 128, 124), (129, 133, 135, 131), (131, 135, 134, 130), (130, 134, 132, 128), (133, 137, 139, 135), (135, 139, 138, 134), (134, 138, 136, 132), (137, 141, 143, 139), (139, 143, 142, 138), (138, 142, 140, 136), (141, 145, 147, 143), (143, 147, 146, 142), (142, 146, 144, 140), (145, 149, 151, 147), (147, 151, 150, 146), (146, 150, 148, 144), (149, 153, 155, 151), (151, 155, 154, 150), (150, 154, 152, 148), (153, 157, 159, 155), (155, 159, 158, 154), (154, 158, 156, 152), (157, 33, 35, 159), (159, 35, 34, 158), (158, 34, 32, 156), (32, 36, 40, 44, 48, 52, 56, 60, 64, 68, 72, 76, 80, 84, 88, 92, 96, 100, 104, 108, 112, 116, 120, 124, 128, 132, 136, 140, 144, 148, 152, 156)])
_uv = me_cylinder_002.uv_layers.new(name='UVMap')
_uv.uv.foreach_set('vector', [0.4439, 0.0006613, 0.6724, 0.003873, 0.6744, 0.02813, 0.4459, 0.02574, 0.4481, 0.08319, 0.6765, 0.08368, 0.6765, 0.1129, 0.4481, 0.1133, 0.4481, 0.1133, 0.6765, 0.1129, 0.6758, 0.1415, 0.4474, 0.1429, 0.4474, 0.1429, 0.6758, 0.1415, 0.6744, 0.1684, 0.4459, 0.1708, 0.4459, 0.1708, 0.6744, 0.1684, 0.6724, 0.1927, 0.4439, 0.1959, 0.4439, 0.1959, 0.6724, 0.1927, 0.6698, 0.2133, 0.4412, 0.2172, 0.4412, 0.2172, 0.6698, 0.2133, 0.6668, 0.2295, 0.4381, 0.234, 0.7834, 0.5476, 0.7795, 0.7741, 0.7591, 0.7767, 0.7623, 0.5502, 0.7623, 0.5502, 0.7591, 0.7767, 0.7351, 0.7787, 0.7374, 0.5523, 0.7374, 0.5523, 0.7351, 0.7787, 0.7084, 0.78, 0.7098, 0.5537, 0.7098, 0.5537, 0.7084, 0.78, 0.68, 0.7807, 0.6805, 0.5545, 0.6805, 0.5545, 0.68, 0.7807, 0.6511, 0.7807, 0.6506, 0.5545, 0.6506, 0.5545, 0.6511, 0.7807, 0.6228, 0.78, 0.6213, 0.5537, 0.6213, 0.5537, 0.6228, 0.78, 0.5961, 0.7787, 0.5937, 0.5523, 0.5937, 0.5523, 0.5961, 0.7787, 0.572, 0.7767, 0.5688, 0.5502, 0.5688, 0.5502, 0.572, 0.7767, 0.5516, 0.7741, 0.5477, 0.5476, 0.3184, 0.5711, 0.5416, 0.5749, 0.5441, 0.595, 0.321, 0.5919, 0.321, 0.5919, 0.5441, 0.595, 0.5461, 0.6187, 0.323, 0.6164, 0.323, 0.6164, 0.5461, 0.6187, 0.5474, 0.645, 0.3244, 0.6436, 0.3244, 0.6436, 0.5474, 0.645, 0.5481, 0.673, 0.3252, 0.6725, 0.3252, 0.6725, 0.5481, 0.673, 0.5481, 0.7014, 0.3252, 0.7019, 0.3252, 0.7019, 0.5481, 0.7014, 0.5474, 0.7294, 0.3244, 0.7308, 0.3244, 0.7308, 0.5474, 0.7294, 0.5461, 0.7557, 0.323, 0.758, 0.8529, 0.2549, 0.8498, 0.476, 0.8264, 0.4779, 0.8287, 0.2569, 0.8287, 0.2569, 0.8264, 0.4779, 0.8003, 0.4793, 0.8017, 0.2583, 0.8017, 0.2583, 0.8003, 0.4793, 0.7726, 0.4799, 0.7731, 0.259, 0.7731, 0.259, 0.7726, 0.4799, 0.7444, 0.4799, 0.7439, 0.259, 0.7439, 0.259, 0.7444, 0.4799, 0.7167, 0.4793, 0.7153, 0.2583, 0.7153, 0.2583, 0.7167, 0.4793, 0.6906, 0.4779, 0.6883, 0.2569, 0.6883, 0.2569, 0.6906, 0.4779, 0.6672, 0.476, 0.6641, 0.2549, 0.2011, 0.9324, 0.1763, 0.9426, 0.15, 0.9479, 0.1232, 0.9479, 0.09691, 0.9426, 0.07213, 0.9324, 0.04984, 0.9175, 0.03088, 0.8985, 0.01599, 0.8762, 0.005724, 0.8514, 0.0004935, 0.8252, 0.0004935, 0.7983, 0.005724, 0.772, 0.01599, 0.7473, 0.03088, 0.725, 0.04984, 0.706, 0.07213, 0.6911, 0.09691, 0.6809, 0.1232, 0.6756, 0.15, 0.6756, 0.1763, 0.6809, 0.2011, 0.6911, 0.2234, 0.706, 0.2423, 0.725, 0.2572, 0.7473, 0.2675, 0.772, 0.2727, 0.7983, 0.2727, 0.8252, 0.2675, 0.8514, 0.2572, 0.8762, 0.2423, 0.8985, 0.2234, 0.9175, 0.4474, 0.0536, 0.6758, 0.05507, 0.6765, 0.08368, 0.4481, 0.08319, 0.4459, 0.02574, 0.6744, 0.02813, 0.6758, 0.05507, 0.4474, 0.0536, 0.4459, 0.02574, 0.4474, 0.0536, 0.408, 0.05661, 0.4066, 0.03062, 0.4066, 0.03062, 0.408, 0.05661, 0.3767, 0.06482, 0.3756, 0.04396, 0.9537, 0.7796, 0.9658, 0.7976, 0.9331, 0.8151, 0.9251, 0.8031, 0.4474, 0.0536, 0.4481, 0.08319, 0.4087, 0.0842, 0.408, 0.05661, 0.408, 0.05661, 0.4087, 0.0842, 0.3772, 0.08698, 0.3767, 0.06482, 0.9658, 0.7976, 0.974, 0.8176, 0.9386, 0.8284, 0.9331, 0.8151, 0.4481, 0.08319, 0.4481, 0.1133, 0.4087, 0.1123, 0.4087, 0.0842, 0.4087, 0.0842, 0.4087, 0.1123, 0.3772, 0.1096, 0.3772, 0.08698, 0.974, 0.8176, 0.9783, 0.8388, 0.9414, 0.8425, 0.9386, 0.8284, 0.4481, 0.1133, 0.4474, 0.1429, 0.408, 0.1399, 0.4087, 0.1123, 0.4087, 0.1123, 0.408, 0.1399, 0.3767, 0.1317, 0.3772, 0.1096, 0.9783, 0.8388, 0.9783, 0.8605, 0.9414, 0.8569, 0.9414, 0.8425, 0.4474, 0.1429, 0.4459, 0.1708, 0.4066, 0.1659, 0.408, 0.1399, 0.408, 0.1399, 0.4066, 0.1659, 0.3756, 0.1526, 0.3767, 0.1317, 0.9783, 0.8605, 0.974, 0.8817, 0.9386, 0.871, 0.9414, 0.8569, 0.4459, 0.1708, 0.4439, 0.1959, 0.4047, 0.1893, 0.4066, 0.1659, 1.0, 0.8896, 0.9897, 0.9145, 0.9658, 0.9017, 0.974, 0.8817, 0.974, 0.8817, 0.9658, 0.9017, 0.9331, 0.8843, 0.9386, 0.871, 0.4439, 0.1959, 0.4412, 0.2172, 0.4022, 0.2092, 0.4047, 0.1893, 0.9897, 0.9145, 0.9747, 0.9369, 0.9537, 0.9197, 0.9658, 0.9017, 0.9658, 0.9017, 0.9537, 0.9197, 0.9251, 0.8962, 0.9331, 0.8843, 0.4412, 0.2172, 0.4381, 0.234, 0.3993, 0.2248, 0.4022, 0.2092, 0.9747, 0.9369, 0.9556, 0.956, 0.9384, 0.935, 0.9537, 0.9197, 0.9537, 0.9197, 0.9384, 0.935, 0.9149, 0.9064, 0.9251, 0.8962, 0.7834, 0.5476, 0.7623, 0.5502, 0.7558, 0.5114, 0.7755, 0.509, 0.9556, 0.956, 0.9332, 0.971, 0.9204, 0.947, 0.9384, 0.935, 0.9384, 0.935, 0.9204, 0.947, 0.903, 0.9144, 0.9149, 0.9064, 0.7623, 0.5502, 0.7374, 0.5523, 0.7326, 0.5134, 0.7558, 0.5114, 0.9332, 0.971, 0.9083, 0.9813, 0.9004, 0.9553, 0.9204, 0.947, 0.9204, 0.947, 0.9004, 0.9553, 0.8897, 0.9199, 0.903, 0.9144, 0.7374, 0.5523, 0.7098, 0.5537, 0.7068, 0.5147, 0.7326, 0.5134, 0.7326, 0.5134, 0.7068, 0.5147, 0.6987, 0.4837, 0.7194, 0.4826, 0.9004, 0.9553, 0.8792, 0.9596, 0.8756, 0.9227, 0.8897, 0.9199, 0.7098, 0.5537, 0.6805, 0.5545, 0.6795, 0.5154, 0.7068, 0.5147, 0.7068, 0.5147, 0.6795, 0.5154, 0.6768, 0.4842, 0.6987, 0.4837, 0.8792, 0.9596, 0.8576, 0.9596, 0.8612, 0.9227, 0.8756, 0.9227, 0.6805, 0.5545, 0.6506, 0.5545, 0.6516, 0.5154, 0.6795, 0.5154, 0.6795, 0.5154, 0.6516, 0.5154, 0.6544, 0.4842, 0.6768, 0.4842, 0.8576, 0.9596, 0.8363, 0.9553, 0.8471, 0.9199, 0.8612, 0.9227, 0.6506, 0.5545, 0.6213, 0.5537, 0.6243, 0.5147, 0.6516, 0.5154, 0.6516, 0.5154, 0.6243, 0.5147, 0.6324, 0.4837, 0.6544, 0.4842, 0.8363, 0.9553, 0.8163, 0.947, 0.8338, 0.9144, 0.8471, 0.9199, 0.6213, 0.5537, 0.5937, 0.5523, 0.5985, 0.5134, 0.6243, 0.5147, 0.6243, 0.5147, 0.5985, 0.5134, 0.6118, 0.4826, 0.6324, 0.4837, 0.8163, 0.947, 0.7983, 0.935, 0.8218, 0.9064, 0.8338, 0.9144, 0.5937, 0.5523, 0.5688, 0.5502, 0.5754, 0.5114, 0.5985, 0.5134, 0.7811, 0.956, 0.7621, 0.9369, 0.783, 0.9197, 0.7983, 0.935, 0.7983, 0.935, 0.783, 0.9197, 0.8117, 0.8962, 0.8218, 0.9064, 0.5688, 0.5502, 0.5477, 0.5476, 0.5556, 0.509, 0.5754, 0.5114, 0.7621, 0.9369, 0.7471, 0.9145, 0.771, 0.9017, 0.783, 0.9197, 0.783, 0.9197, 0.771, 0.9017, 0.8037, 0.8843, 0.8117, 0.8962, 0.3184, 0.5711, 0.321, 0.5919, 0.2828, 0.5983, 0.2804, 0.5789, 0.7471, 0.9145, 0.7368, 0.8896, 0.7627, 0.8817, 0.771, 0.9017, 0.771, 0.9017, 0.7627, 0.8817, 0.7982, 0.871, 0.8037, 0.8843, 0.321, 0.5919, 0.323, 0.6164, 0.2847, 0.6212, 0.2828, 0.5983, 0.7368, 0.8896, 0.7315, 0.8631, 0.7585, 0.8605, 0.7627, 0.8817, 0.7627, 0.8817, 0.7585, 0.8605, 0.7953, 0.8569, 0.7982, 0.871, 0.323, 0.6164, 0.3244, 0.6436, 0.286, 0.6465, 0.2847, 0.6212, 0.2847, 0.6212, 0.286, 0.6465, 0.2554, 0.6546, 0.2544, 0.6342, 0.7585, 0.8605, 0.7585, 0.8388, 0.7953, 0.8425, 0.7953, 0.8569, 0.3244, 0.6436, 0.3252, 0.6725, 0.2866, 0.6735, 0.286, 0.6465, 0.286, 0.6465, 0.2866, 0.6735, 0.2559, 0.6762, 0.2554, 0.6546, 0.7585, 0.8388, 0.7627, 0.8176, 0.7982, 0.8284, 0.7953, 0.8425, 0.3252, 0.6725, 0.3252, 0.7019, 0.2866, 0.7009, 0.2866, 0.6735, 0.2866, 0.6735, 0.2866, 0.7009, 0.2559, 0.6982, 0.2559, 0.6762, 0.7627, 0.8176, 0.771, 0.7976, 0.8037, 0.8151, 0.7982, 0.8284, 0.3252, 0.7019, 0.3244, 0.7308, 0.286, 0.7279, 0.2866, 0.7009, 0.2866, 0.7009, 0.286, 0.7279, 0.2554, 0.7199, 0.2559, 0.6982, 0.771, 0.7976, 0.783, 0.7796, 0.8117, 0.8031, 0.8037, 0.8151, 0.3244, 0.7308, 0.323, 0.758, 0.2847, 0.7533, 0.286, 0.7279, 0.286, 0.7279, 0.2847, 0.7533, 0.2544, 0.7402, 0.2554, 0.7199, 0.783, 0.7796, 0.7983, 0.7643, 0.8218, 0.7929, 0.8117, 0.8031, 0.8529, 0.2549, 0.8287, 0.2569, 0.824, 0.2188, 0.8466, 0.217, 0.7811, 0.7433, 0.8035, 0.7284, 0.8163, 0.7523, 0.7983, 0.7643, 0.7983, 0.7643, 0.8163, 0.7523, 0.8338, 0.7849, 0.8218, 0.7929, 0.8287, 0.2569, 0.8017, 0.2583, 0.7988, 0.2201, 0.824, 0.2188, 0.824, 0.2188, 0.7988, 0.2201, 0.7909, 0.1899, 0.811, 0.1888, 0.8163, 0.7523, 0.8363, 0.744, 0.8471, 0.7794, 0.8338, 0.7849, 0.8017, 0.2583, 0.7731, 0.259, 0.7721, 0.2208, 0.7988, 0.2201, 0.7988, 0.2201, 0.7721, 0.2208, 0.7694, 0.1904, 0.7909, 0.1899, 0.8363, 0.744, 0.8576, 0.7398, 0.8612, 0.7766, 0.8471, 0.7794, 0.7731, 0.259, 0.7439, 0.259, 0.7449, 0.2208, 0.7721, 0.2208, 0.7721, 0.2208, 0.7449, 0.2208, 0.7476, 0.1904, 0.7694, 0.1904, 0.8576, 0.7398, 0.8792, 0.7398, 0.8756, 0.7766, 0.8612, 0.7766, 0.7439, 0.259, 0.7153, 0.2583, 0.7182, 0.2201, 0.7449, 0.2208, 0.7449, 0.2208, 0.7182, 0.2201, 0.7261, 0.1899, 0.7476, 0.1904, 0.8792, 0.7398, 0.9004, 0.744, 0.8897, 0.7794, 0.8756, 0.7766, 0.7153, 0.2583, 0.6883, 0.2569, 0.693, 0.2188, 0.7182, 0.2201, 0.7182, 0.2201, 0.693, 0.2188, 0.7059, 0.1888, 0.7261, 0.1899, 0.9004, 0.744, 0.9204, 0.7523, 0.903, 0.7849, 0.8897, 0.7794, 0.6883, 0.2569, 0.6641, 0.2549, 0.6704, 0.217, 0.693, 0.2188, 0.9332, 0.7284, 0.9556, 0.7433, 0.9384, 0.7643, 0.9204, 0.7523, 0.9204, 0.7523, 0.9384, 0.7643, 0.9149, 0.7929, 0.903, 0.7849, 0.4439, 0.0006613, 0.4459, 0.02574, 0.4066, 0.03062, 0.4047, 0.007231, 0.9556, 0.7433, 0.9747, 0.7624, 0.9537, 0.7796, 0.9384, 0.7643, 0.9384, 0.7643, 0.9537, 0.7796, 0.9251, 0.8031, 0.9149, 0.7929, 0.9251, 0.8031, 0.9331, 0.8151, 0.9386, 0.8284, 0.9414, 0.8425, 0.9414, 0.8569, 0.9386, 0.871, 0.9331, 0.8843, 0.9251, 0.8962, 0.9149, 0.9064, 0.903, 0.9144, 0.8897, 0.9199, 0.8756, 0.9227, 0.8612, 0.9227, 0.8471, 0.9199, 0.8338, 0.9144, 0.8218, 0.9064, 0.8117, 0.8962, 0.8037, 0.8843, 0.7982, 0.871, 0.7953, 0.8569, 0.7953, 0.8425, 0.7982, 0.8284, 0.8037, 0.8151, 0.8117, 0.8031, 0.8218, 0.7929, 0.8338, 0.7849, 0.8471, 0.7794, 0.8612, 0.7766, 0.8756, 0.7766, 0.8897, 0.7794, 0.903, 0.7849, 0.9149, 0.7929])
me_cylinder_002.materials.append(mat_kork)
me_cylinder_002.update()
me_cylinder_003 = bpy.data.meshes.new('Cylinder.003')
me_cylinder_003.from_pydata([(0.1161, 0.5836, 0.8687), (2.976e-08, 0.595, 0.8687), (0.2277, 0.5497, 0.8687), (0.3306, 0.4947, 0.8687), (0.4207, 0.4207, 0.8687), (0.4947, 0.3306, 0.8687), (0.5497, 0.2277, 0.8687), (0.5836, 0.1161, 0.8687), (0.595, 6.035e-09, 0.8687), (0.5836, -0.1161, 0.8687), (0.5497, -0.2277, 0.8687), (0.4947, -0.3306, 0.8687), (0.4207, -0.4207, 0.8687), (0.3306, -0.4947, 0.8687), (0.2277, -0.5497, 0.8687), (0.1161, -0.5836, 0.8687), (2.976e-08, -0.595, 0.8687), (-0.1161, -0.5836, 0.8687), (-0.2277, -0.5497, 0.8687), (-0.3306, -0.4947, 0.8687), (-0.4207, -0.4207, 0.8687), (-0.4947, -0.3306, 0.8687), (-0.5497, -0.2277, 0.8687), (-0.5836, -0.1161, 0.8687), (-0.595, 6.035e-09, 0.8687), (-0.5836, 0.1161, 0.8687), (-0.5497, 0.2277, 0.8687), (-0.4947, 0.3306, 0.8687), (-0.4207, 0.4207, 0.8687), (-0.3306, 0.4947, 0.8687), (-0.2277, 0.5497, 0.8687), (-0.1161, 0.5836, 0.8687)], [], [(0, 1, 31, 30, 29, 28, 27, 26, 25, 24, 23, 22, 21, 20, 19, 18, 17, 16, 15, 14, 13, 12, 11, 10, 9, 8, 7, 6, 5, 4, 3, 2)])
_uv = me_cylinder_003.uv_layers.new(name='UVMap')
_uv.uv.foreach_set('vector', [0.9423, 0.6003, 0.9332, 0.614, 0.9215, 0.6257, 0.9078, 0.6349, 0.8926, 0.6412, 0.8764, 0.6444, 0.8599, 0.6444, 0.8437, 0.6412, 0.8285, 0.6349, 0.8147, 0.6257, 0.8031, 0.614, 0.7939, 0.6003, 0.7876, 0.5851, 0.7844, 0.5689, 0.7844, 0.5524, 0.7876, 0.5362, 0.7939, 0.521, 0.8031, 0.5073, 0.8147, 0.4956, 0.8285, 0.4864, 0.8437, 0.4801, 0.8599, 0.4769, 0.8764, 0.4769, 0.8926, 0.4801, 0.9078, 0.4864, 0.9215, 0.4956, 0.9332, 0.5073, 0.9423, 0.521, 0.9487, 0.5362, 0.9519, 0.5524, 0.9519, 0.5689, 0.9487, 0.5851])
me_cylinder_003.materials.append(mat_barrel_top_bot)
me_cylinder_003.update()
me_cylinder_004 = bpy.data.meshes.new('Cylinder.004')
me_cylinder_004.from_pydata([(-6.652e-09, 0.595, -0.9313), (0.1161, 0.5836, -0.9313), (0.2277, 0.5497, -0.9313), (0.3306, 0.4947, -0.9313), (0.4207, 0.4207, -0.9313), (0.4947, 0.3306, -0.9313), (0.5497, 0.2277, -0.9313), (0.5836, 0.1161, -0.9313), (0.595, 6.035e-09, -0.9313), (0.5836, -0.1161, -0.9313), (0.5497, -0.2277, -0.9313), (0.4947, -0.3306, -0.9313), (0.4207, -0.4207, -0.9313), (0.3306, -0.4947, -0.9313), (0.2277, -0.5497, -0.9313), (0.1161, -0.5836, -0.9313), (-6.652e-09, -0.595, -0.9313), (-0.1161, -0.5836, -0.9313), (-0.2277, -0.5497, -0.9313), (-0.3306, -0.4947, -0.9313), (-0.4207, -0.4207, -0.9313), (-0.4947, -0.3306, -0.9313), (-0.5497, -0.2277, -0.9313), (-0.5836, -0.1161, -0.9313), (-0.595, 6.035e-09, -0.9313), (-0.5836, 0.1161, -0.9313), (-0.5497, 0.2277, -0.9313), (-0.4947, 0.3306, -0.9313), (-0.4207, 0.4207, -0.9313), (-0.3306, 0.4947, -0.9313), (-0.2277, 0.5497, -0.9313), (-0.1161, 0.5836, -0.9313)], [], [(0, 1, 2, 3, 4, 5, 6, 7, 8, 9, 10, 11, 12, 13, 14, 15, 16, 17, 18, 19, 20, 21, 22, 23, 24, 25, 26, 27, 28, 29, 30, 31)])
_uv = me_cylinder_004.uv_layers.new(name='UVMap')
_uv.uv.foreach_set('vector', [0.517, 0.7886, 0.5322, 0.7823, 0.5484, 0.779, 0.5649, 0.779, 0.5811, 0.7823, 0.5963, 0.7886, 0.61, 0.7977, 0.6217, 0.8094, 0.6308, 0.8231, 0.6372, 0.8384, 0.6404, 0.8545, 0.6404, 0.871, 0.6372, 0.8872, 0.6308, 0.9024, 0.6217, 0.9162, 0.61, 0.9278, 0.5963, 0.937, 0.5811, 0.9433, 0.5649, 0.9465, 0.5484, 0.9465, 0.5322, 0.9433, 0.517, 0.937, 0.5032, 0.9278, 0.4916, 0.9162, 0.4824, 0.9024, 0.4761, 0.8872, 0.4729, 0.871, 0.4729, 0.8545, 0.4761, 0.8384, 0.4824, 0.8231, 0.4916, 0.8094, 0.5032, 0.7977])
me_cylinder_004.materials.append(mat_barrel_top_bot)
me_cylinder_004.update()

# ---- objects
ob_cylinder = bpy.data.objects.new('Cylinder', me_cylinder)
ob_cylinder_001 = bpy.data.objects.new('Cylinder.001', me_cylinder_001)
ob_cylinder_002 = bpy.data.objects.new('Cylinder.002', me_cylinder_002)
ob_cylinder_003 = bpy.data.objects.new('Cylinder.003', me_cylinder_003)
ob_cylinder_004 = bpy.data.objects.new('Cylinder.004', me_cylinder_004)

# ---- transforms, parenting, visibility, modifiers, constraints
ob_cylinder.location = (0.0, 0.0, 0.5)
ob_cylinder.scale = (0.5, 0.5, 0.5)
ob_cylinder_001.location = (0.0, 0.0, 0.5)
ob_cylinder_001.scale = (0.515, 0.515, 0.5)
_m = ob_cylinder_001.modifiers.new('Solidify', 'SOLIDIFY')
_m.thickness = 0.03
ob_cylinder_002.location = (0.0, -0.2, 0.945)
ob_cylinder_002.scale = (0.05, 0.05, -0.01)
ob_cylinder_003.location = (0.0, 0.0, 0.5)
ob_cylinder_003.scale = (0.5, 0.5, 0.5)
ob_cylinder_004.location = (0.0, 0.0, 0.5)
ob_cylinder_004.scale = (0.5, 0.5, 0.5)

# ---- collection membership
col_collection.objects.link(ob_cylinder)
col_collection.objects.link(ob_cylinder_001)
col_collection.objects.link(ob_cylinder_002)
col_collection.objects.link(ob_cylinder_003)
col_collection.objects.link(ob_cylinder_004)

# ---- scene / render settings (as saved in the file)
scene.frame_start = 1; scene.frame_end = 250; scene.frame_set(1)
scene.render.engine = 'BLENDER_EEVEE_NEXT'
bpy.context.view_layer.update()

# ---- added for rendering (the .blend has no active camera and no usable light): camera, sun
cam_auto = bpy.data.cameras.new('AutoCamera')
cam_auto.lens = 50.0
cam_auto.sensor_width = 36.0
cam_auto.clip_end = 1000.0
ob_auto_camera = bpy.data.objects.new('AutoCamera', cam_auto)
scene.collection.objects.link(ob_auto_camera)
ob_auto_camera.location = (1.47527, -1.77032, 1.66545)
ob_auto_camera.rotation_euler = (1.09748, -7.21219e-08, 0.694738)
scene.camera = ob_auto_camera
light_auto_sun = bpy.data.lights.new('AutoSun', 'SUN')
light_auto_sun.energy = 3.0
light_auto_sun.angle = 0.0523599
ob_auto_sun = bpy.data.objects.new('AutoSun', light_auto_sun)
scene.collection.objects.link(ob_auto_sun)
ob_auto_sun.rotation_euler = (0.872665, 0.174533, 0.523599)
bpy.context.view_layer.update()
